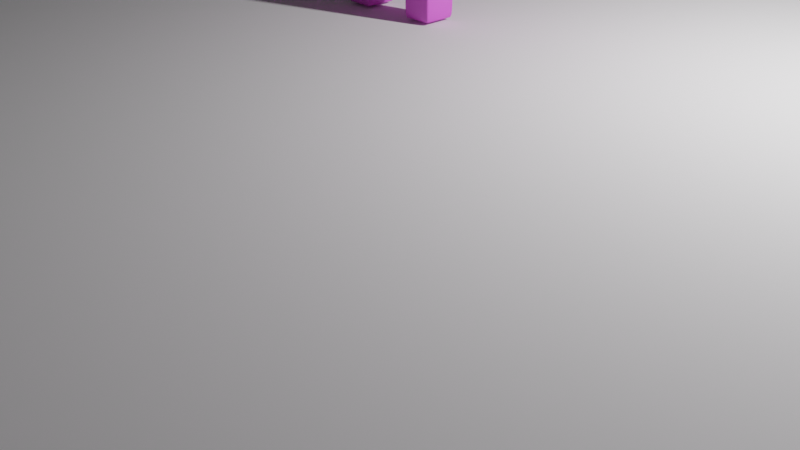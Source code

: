 # Source: boxman-first-stage-complete.blend  (saved by Blender 3.1.7; exported with 4.5.12 LTS)
import bpy
from mathutils import Matrix  # noqa: F401  (used for matrix-valued properties, if any)

bpy.ops.wm.read_factory_settings(use_empty=True)
scene = bpy.context.scene
scene.name = 'Scene'

# ---- collections
col_collection = bpy.data.collections.new('Collection'); scene.collection.children.link(col_collection)

# ---- materials (node trees are filled in below, after node groups)
mat_characterpink = bpy.data.materials.new('CharacterPink')
mat_characterpink.use_transparent_shadow = False

# ---- material node trees
mat_characterpink.use_nodes = True; mat_characterpink.node_tree.nodes.clear()
_N = mat_characterpink.node_tree.nodes; _L = mat_characterpink.node_tree.links
n0 = _N.new('ShaderNodeBsdfPrincipled'); n0.name = 'Principled BSDF'; n0.location = (10, 300)
n0.distribution = 'GGX'
n0.subsurface_method = 'RANDOM_WALK_SKIN'
n0.inputs[0].default_value = (0.8, 0.1192, 0.7677, 1.0)
n0.inputs[3].default_value = 1.45
n0.inputs[27].default_value = (0.0, 0.0, 0.0, 1.0)
n0.inputs[28].default_value = 1.0
n1 = _N.new('ShaderNodeOutputMaterial'); n1.name = 'Material Output'; n1.location = (300, 300)
_L.new(n0.outputs[0], n1.inputs[0])
n1.is_active_output = True

# ---- world
world_world = bpy.data.worlds.new('World'); scene.world = world_world
world_world.use_nodes = True; world_world.node_tree.nodes.clear()
_N = world_world.node_tree.nodes; _L = world_world.node_tree.links
n0 = _N.new('ShaderNodeOutputWorld'); n0.name = 'World Output'; n0.location = (300, 300)
n1 = _N.new('ShaderNodeBackground'); n1.name = 'Background'; n1.location = (10, 300)
n1.inputs[0].default_value = (0.05088, 0.05088, 0.05088, 1.0)
_L.new(n1.outputs[0], n0.inputs[0])
n0.is_active_output = True
world_world.color = (0.05088, 0.05088, 0.05088)
world_world.use_sun_shadow = False
world_world.sun_shadow_jitter_overblur = 0.0

# ---- cameras
cam_camera = bpy.data.cameras.new('Camera')
cam_camera.clip_end = 100.0
cam_camera.ortho_scale = 7.314

# ---- lights
light_light = bpy.data.lights.new('Light', 'POINT')
light_light.transmission_factor = 0.0
light_light.energy = 1000.0
light_light.shadow_soft_size = 0.1
light_light.shadow_maximum_resolution = 0.006
light_light.use_absolute_resolution = True

# ---- meshes
me_cube = bpy.data.meshes.new('Cube')
me_cube.from_pydata([(0.89, 1.0, 1.902), (0.89, 0.89, 2.012), (1.0, 0.89, 1.902), (0.89, 0.9853, 1.957), (0.9449, 0.9853, 1.902), (0.9426, 0.971, 1.955), (0.9449, 0.89, 1.997), (0.89, 0.9449, 1.997), (0.9426, 0.9426, 1.983), (0.9853, 0.9449, 1.902), (0.9853, 0.89, 1.957), (0.971, 0.9426, 1.955), (0.89, 0.89, 0.01202), (0.89, 1.0, 0.122), (1.0, 0.89, 0.122), (0.89, 0.9449, 0.02671), (0.9449, 0.89, 0.02671), (0.9426, 0.9426, 0.04098), (0.9449, 0.9853, 0.122), (0.89, 0.9853, 0.06708), (0.9426, 0.971, 0.0694), (0.9853, 0.89, 0.06708), (0.9853, 0.9449, 0.122), (0.971, 0.9426, 0.0694), (1.0, -0.89, 1.902), (0.89, -0.89, 2.012), (0.89, -1.0, 1.902), (0.9853, -0.89, 1.957), (0.9853, -0.9449, 1.902), (0.971, -0.9426, 1.955), (0.89, -0.9449, 1.997), (0.9449, -0.89, 1.997), (0.9426, -0.9426, 1.983), (0.9449, -0.9853, 1.902), (0.89, -0.9853, 1.957), (0.9426, -0.971, 1.955), (1.0, -0.89, 0.122), (0.89, -1.0, 0.122), (0.89, -0.89, 0.01202), (0.9853, -0.9449, 0.122), (0.9853, -0.89, 0.06708), (0.971, -0.9426, 0.0694), (0.89, -0.9853, 0.06708), (0.9449, -0.9853, 0.122), (0.9426, -0.971, 0.0694), (0.9449, -0.89, 0.02671), (0.89, -0.9449, 0.02671), (0.9426, -0.9426, 0.04098), (-0.89, 1.0, 1.902), (-1.0, 0.89, 1.902), (-0.89, 0.89, 2.012), (-0.9449, 0.9853, 1.902), (-0.89, 0.9853, 1.957), (-0.9426, 0.971, 1.955), (-0.9853, 0.89, 1.957), (-0.9853, 0.9449, 1.902), (-0.971, 0.9426, 1.955), (-0.89, 0.9449, 1.997), (-0.9449, 0.89, 1.997), (-0.9426, 0.9426, 1.983), (-1.0, 0.89, 0.122), (-0.89, 1.0, 0.122), (-0.89, 0.89, 0.01202), (-0.9853, 0.9449, 0.122), (-0.9853, 0.89, 0.06708), (-0.971, 0.9426, 0.0694), (-0.89, 0.9853, 0.06708), (-0.9449, 0.9853, 0.122), (-0.9426, 0.971, 0.0694), (-0.9449, 0.89, 0.02671), (-0.89, 0.9449, 0.02671), (-0.9426, 0.9426, 0.04098), (-1.0, -0.89, 1.902), (-0.89, -1.0, 1.902), (-0.89, -0.89, 2.012), (-0.9853, -0.9449, 1.902), (-0.9853, -0.89, 1.957), (-0.971, -0.9426, 1.955), (-0.89, -0.9853, 1.957), (-0.9449, -0.9853, 1.902), (-0.9426, -0.971, 1.955), (-0.9449, -0.89, 1.997), (-0.89, -0.9449, 1.997), (-0.9426, -0.9426, 1.983), (-0.89, -0.89, 0.01202), (-0.89, -1.0, 0.122), (-1.0, -0.89, 0.122), (-0.89, -0.9449, 0.02671), (-0.9449, -0.89, 0.02671), (-0.9426, -0.9426, 0.04098), (-0.9449, -0.9853, 0.122), (-0.89, -0.9853, 0.06708), (-0.9426, -0.971, 0.0694), (-0.9853, -0.89, 0.06708), (-0.9853, -0.9449, 0.122), (-0.971, -0.9426, 0.0694)], [], [(62, 12, 38, 84), (86, 72, 49, 60), (37, 26, 73, 85), (1, 50, 74, 25), (14, 2, 24, 36), (0, 3, 5, 4), (3, 7, 8, 5), (1, 6, 8, 7), (6, 10, 11, 8), (2, 9, 11, 10), (9, 4, 5, 11), (5, 8, 11), (12, 15, 17, 16), (15, 19, 20, 17), (13, 18, 20, 19), (18, 22, 23, 20), (14, 21, 23, 22), (21, 16, 17, 23), (17, 20, 23), (24, 27, 29, 28), (27, 31, 32, 29), (25, 30, 32, 31), (30, 34, 35, 32), (26, 33, 35, 34), (33, 28, 29, 35), (29, 32, 35), (36, 39, 41, 40), (39, 43, 44, 41), (37, 42, 44, 43), (42, 46, 47, 44), (38, 45, 47, 46), (45, 40, 41, 47), (41, 44, 47), (48, 51, 53, 52), (51, 55, 56, 53), (49, 54, 56, 55), (54, 58, 59, 56), (50, 57, 59, 58), (57, 52, 53, 59), (53, 56, 59), (60, 63, 65, 64), (63, 67, 68, 65), (61, 66, 68, 67), (66, 70, 71, 68), (62, 69, 71, 70), (69, 64, 65, 71), (65, 68, 71), (72, 75, 77, 76), (75, 79, 80, 77), (73, 78, 80, 79), (78, 82, 83, 80), (74, 81, 83, 82), (81, 76, 77, 83), (77, 80, 83), (84, 87, 89, 88), (87, 91, 92, 89), (85, 90, 92, 91), (90, 94, 95, 92), (86, 93, 95, 94), (93, 88, 89, 95), (89, 92, 95), (62, 84, 88, 69), (69, 88, 93, 64), (64, 93, 86, 60), (12, 62, 70, 15), (15, 70, 66, 19), (19, 66, 61, 13), (2, 14, 22, 9), (9, 22, 18, 4), (4, 18, 13, 0), (85, 73, 79, 90), (90, 79, 75, 94), (94, 75, 72, 86), (26, 37, 43, 33), (33, 43, 39, 28), (28, 39, 36, 24), (48, 61, 67, 51), (51, 67, 63, 55), (55, 63, 60, 49), (25, 74, 82, 30), (30, 82, 78, 34), (34, 78, 73, 26), (1, 25, 31, 6), (6, 31, 27, 10), (10, 27, 24, 2), (84, 38, 46, 87), (87, 46, 42, 91), (91, 42, 37, 85), (74, 50, 58, 81), (81, 58, 54, 76), (76, 54, 49, 72), (50, 1, 7, 57), (57, 7, 3, 52), (52, 3, 0, 48), (38, 12, 16, 45), (45, 16, 21, 40), (40, 21, 14, 36), (61, 48, 0, 13)])
me_cube.polygons.foreach_set('use_smooth', [True] * 98)
_uv = me_cube.uv_layers.new(name='UVMap')
_uv.uv.foreach_set('vector', [0.1387, 0.5137, 0.3613, 0.5137, 0.3613, 0.7363, 0.1387, 0.7363, 0.3887, 0.01375, 0.6113, 0.01375, 0.6113, 0.2363, 0.3887, 0.2363, 0.3887, 0.7637, 0.6113, 0.7637, 0.6113, 0.9863, 0.3887, 0.9863, 0.6387, 0.5137, 0.8613, 0.5137, 0.8613, 0.7363, 0.6387, 0.7363, 0.3887, 0.5137, 0.6113, 0.5137, 0.6113, 0.7363, 0.3887, 0.7363, 0.6113, 0.4863, 0.6181, 0.4863, 0.6178, 0.4928, 0.6113, 0.4931, 0.6181, 0.4863, 0.625, 0.4863, 0.625, 0.4928, 0.6178, 0.4928, 0.6387, 0.5137, 0.6319, 0.5137, 0.6322, 0.5072, 0.6387, 0.5069, 0.6319, 0.5137, 0.625, 0.5137, 0.625, 0.5072, 0.6322, 0.5072, 0.6113, 0.5137, 0.6113, 0.5069, 0.6178, 0.5072, 0.6181, 0.5137, 0.6113, 0.5069, 0.6113, 0.5, 0.6178, 0.5, 0.6178, 0.5072, 0.6178, 0.4928, 0.625, 0.4928, 0.6178, 0.5, 0.3613, 0.5137, 0.3613, 0.5069, 0.3678, 0.5072, 0.3681, 0.5137, 0.3613, 0.5069, 0.3613, 0.5, 0.3678, 0.5, 0.3678, 0.5072, 0.3887, 0.4863, 0.3887, 0.4931, 0.3822, 0.4928, 0.3819, 0.4863, 0.3887, 0.4931, 0.3887, 0.5, 0.3822, 0.5, 0.3822, 0.4928, 0.3887, 0.5137, 0.3819, 0.5137, 0.3822, 0.5072, 0.3887, 0.5069, 0.3819, 0.5137, 0.375, 0.5137, 0.375, 0.5072, 0.3822, 0.5072, 0.3678, 0.5072, 0.3678, 0.5, 0.375, 0.5072, 0.6113, 0.7363, 0.6181, 0.7363, 0.6178, 0.7428, 0.6113, 0.7431, 0.6181, 0.7363, 0.625, 0.7363, 0.625, 0.7428, 0.6178, 0.7428, 0.6387, 0.7363, 0.6387, 0.7431, 0.6322, 0.7428, 0.6319, 0.7363, 0.6232, 0.7637, 0.625, 0.7637, 0.625, 0.7572, 0.6214, 0.7572, 0.6113, 0.7637, 0.6113, 0.7569, 0.6178, 0.7572, 0.6181, 0.7637, 0.6113, 0.7569, 0.6113, 0.75, 0.6178, 0.75, 0.6178, 0.7572, 0.6178, 0.7428, 0.625, 0.7428, 0.6178, 0.75, 0.3887, 0.7363, 0.3887, 0.7431, 0.3822, 0.7428, 0.3819, 0.7363, 0.3887, 0.7431, 0.3887, 0.75, 0.3822, 0.75, 0.3822, 0.7428, 0.3887, 0.7637, 0.3819, 0.7637, 0.3822, 0.7572, 0.3887, 0.7569, 0.3613, 0.7482, 0.3613, 0.75, 0.3678, 0.75, 0.3678, 0.7464, 0.3613, 0.7363, 0.3681, 0.7363, 0.3678, 0.7428, 0.3613, 0.7431, 0.3681, 0.7363, 0.375, 0.7363, 0.375, 0.7428, 0.3678, 0.7428, 0.3822, 0.7536, 0.3822, 0.75, 0.375, 0.7572, 0.6113, 0.2637, 0.6113, 0.2569, 0.6178, 0.2572, 0.6181, 0.2637, 0.6113, 0.2569, 0.6113, 0.25, 0.6178, 0.25, 0.6178, 0.2572, 0.6113, 0.2363, 0.6181, 0.2363, 0.6178, 0.2428, 0.6113, 0.2431, 0.6181, 0.2363, 0.625, 0.2363, 0.625, 0.2428, 0.6178, 0.2428, 0.8613, 0.5137, 0.8613, 0.5069, 0.8678, 0.5072, 0.8681, 0.5137, 0.6232, 0.2637, 0.625, 0.2637, 0.625, 0.2572, 0.6214, 0.2572, 0.6178, 0.2464, 0.6178, 0.25, 0.625, 0.2428, 0.3887, 0.2363, 0.3887, 0.2431, 0.3822, 0.2428, 0.3819, 0.2363, 0.3887, 0.2431, 0.3887, 0.25, 0.3822, 0.25, 0.3822, 0.2428, 0.3887, 0.2637, 0.3819, 0.2637, 0.3822, 0.2572, 0.3887, 0.2569, 0.1387, 0.5018, 0.1387, 0.5, 0.1322, 0.5, 0.1322, 0.5036, 0.1387, 0.5137, 0.1319, 0.5137, 0.1322, 0.5072, 0.1387, 0.5069, 0.1319, 0.5137, 0.125, 0.5137, 0.125, 0.5072, 0.1322, 0.5072, 0.3822, 0.2428, 0.3822, 0.25, 0.375, 0.2428, 0.6113, 0.01375, 0.6113, 0.006883, 0.6178, 0.007173, 0.6181, 0.01375, 0.6113, 0.006883, 0.6113, 0.0, 0.6178, 0.0, 0.6178, 0.007173, 0.6113, 0.9863, 0.6181, 0.9863, 0.6178, 0.9928, 0.6113, 0.9931, 0.6181, 0.9863, 0.625, 0.9863, 0.625, 0.9928, 0.6178, 0.9928, 0.8613, 0.7363, 0.8681, 0.7363, 0.8678, 0.7428, 0.8613, 0.7431, 0.6232, 0.01375, 0.625, 0.01375, 0.625, 0.007173, 0.6214, 0.007173, 0.6178, 0.007173, 0.6178, 0.0, 0.625, 0.007173, 0.1387, 0.7363, 0.1387, 0.7431, 0.1322, 0.7428, 0.1319, 0.7363, 0.1387, 0.7431, 0.1387, 0.75, 0.1322, 0.75, 0.1322, 0.7428, 0.3887, 0.9863, 0.3887, 0.9931, 0.3822, 0.9928, 0.3819, 0.9863, 0.3887, 0.001837, 0.3887, 0.0, 0.3822, 0.0, 0.3822, 0.003621, 0.3887, 0.01375, 0.3819, 0.01375, 0.3822, 0.007173, 0.3887, 0.006883, 0.1268, 0.7363, 0.125, 0.7363, 0.125, 0.7428, 0.1286, 0.7428, 0.1322, 0.7428, 0.1322, 0.75, 0.125, 0.7428, 0.1387, 0.5137, 0.1387, 0.7363, 0.1319, 0.7363, 0.1319, 0.5137, 0.1319, 0.5137, 0.1319, 0.7363, 0.125, 0.7363, 0.125, 0.5137, 0.3819, 0.2363, 0.3819, 0.01375, 0.3887, 0.01375, 0.3887, 0.2363, 0.3613, 0.5137, 0.1387, 0.5137, 0.1387, 0.5069, 0.3613, 0.5069, 0.3613, 0.5069, 0.1387, 0.5069, 0.1387, 0.5, 0.3613, 0.5, 0.3819, 0.4863, 0.3819, 0.2637, 0.3887, 0.2637, 0.3887, 0.4863, 0.6113, 0.5137, 0.3887, 0.5137, 0.3887, 0.5069, 0.6113, 0.5069, 0.6113, 0.5069, 0.3887, 0.5069, 0.3887, 0.4931, 0.6113, 0.4931, 0.6113, 0.4931, 0.3887, 0.4931, 0.3887, 0.4863, 0.6113, 0.4863, 0.3887, 0.9863, 0.6113, 0.9863, 0.6113, 0.9931, 0.3887, 0.9931, 0.3887, 0.0, 0.6113, 0.0, 0.6113, 0.006883, 0.3887, 0.006883, 0.3887, 0.006883, 0.6113, 0.006883, 0.6113, 0.01375, 0.3887, 0.01375, 0.6113, 0.7637, 0.3887, 0.7637, 0.3887, 0.7569, 0.6113, 0.7569, 0.6113, 0.7569, 0.3887, 0.7569, 0.3887, 0.7431, 0.6113, 0.7431, 0.6113, 0.7431, 0.3887, 0.7431, 0.3887, 0.7363, 0.6113, 0.7363, 0.6113, 0.2637, 0.3887, 0.2637, 0.3887, 0.2569, 0.6113, 0.2569, 0.6113, 0.2569, 0.3887, 0.2569, 0.3887, 0.2431, 0.6113, 0.2431, 0.6113, 0.2431, 0.3887, 0.2431, 0.3887, 0.2363, 0.6113, 0.2363, 0.6387, 0.7363, 0.8613, 0.7363, 0.8613, 0.7431, 0.6387, 0.7431, 0.625, 0.7637, 0.625, 0.9863, 0.6181, 0.9863, 0.6181, 0.7637, 0.6181, 0.7637, 0.6181, 0.9863, 0.6113, 0.9863, 0.6113, 0.7637, 0.6387, 0.5137, 0.6387, 0.7363, 0.6319, 0.7363, 0.6319, 0.5137, 0.6319, 0.5137, 0.6319, 0.7363, 0.6181, 0.7363, 0.6181, 0.5137, 0.6181, 0.5137, 0.6181, 0.7363, 0.6113, 0.7363, 0.6113, 0.5137, 0.1387, 0.7363, 0.3613, 0.7363, 0.3613, 0.7431, 0.1387, 0.7431, 0.1387, 0.7431, 0.3613, 0.7431, 0.3613, 0.75, 0.1387, 0.75, 0.3819, 0.9863, 0.3819, 0.7637, 0.3887, 0.7637, 0.3887, 0.9863, 0.8613, 0.7363, 0.8613, 0.5137, 0.8681, 0.5137, 0.8681, 0.7363, 0.625, 0.01375, 0.625, 0.2363, 0.6181, 0.2363, 0.6181, 0.01375, 0.6181, 0.01375, 0.6181, 0.2363, 0.6113, 0.2363, 0.6113, 0.01375, 0.8613, 0.5137, 0.6387, 0.5137, 0.6387, 0.5069, 0.8613, 0.5069, 0.625, 0.2637, 0.625, 0.4863, 0.6181, 0.4863, 0.6181, 0.2637, 0.6181, 0.2637, 0.6181, 0.4863, 0.6113, 0.4863, 0.6113, 0.2637, 0.3613, 0.7363, 0.3613, 0.5137, 0.3681, 0.5137, 0.3681, 0.7363, 0.3681, 0.7363, 0.3681, 0.5137, 0.3819, 0.5137, 0.3819, 0.7363, 0.3819, 0.7363, 0.3819, 0.5137, 0.3887, 0.5137, 0.3887, 0.7363, 0.3887, 0.2637, 0.6113, 0.2637, 0.6113, 0.4863, 0.3887, 0.4863])
me_cube.materials.append(mat_characterpink)
me_cube.use_remesh_preserve_volume = False
me_cube.use_remesh_preserve_attributes = False
me_cube.use_mirror_vertex_groups = False
me_cube.update()
me_cube_001 = bpy.data.meshes.new('Cube.001')
me_cube_001.from_pydata([(-0.89, -0.89, -1.0), (-0.89, -1.0, -0.89), (-1.0, -0.89, -0.89), (-0.89, -0.9449, -0.9853), (-0.9449, -0.89, -0.9853), (-0.9426, -0.9426, -0.971), (-0.9449, -0.9853, -0.89), (-0.89, -0.9853, -0.9449), (-0.9426, -0.971, -0.9426), (-0.9853, -0.89, -0.9449), (-0.9853, -0.9449, -0.89), (-0.971, -0.9426, -0.9426), (-0.89, -1.0, 0.89), (-0.89, -0.89, 1.0), (-1.0, -0.89, 0.89), (-0.89, -0.9853, 0.9449), (-0.9449, -0.9853, 0.89), (-0.9426, -0.971, 0.9426), (-0.9449, -0.89, 0.9853), (-0.89, -0.9449, 0.9853), (-0.9426, -0.9426, 0.971), (-0.9853, -0.9449, 0.89), (-0.9853, -0.89, 0.9449), (-0.971, -0.9426, 0.9426), (-0.89, 0.89, -1.0), (-1.0, 0.89, -0.89), (-0.89, 1.0, -0.89), (-0.9449, 0.89, -0.9853), (-0.89, 0.9449, -0.9853), (-0.9426, 0.9426, -0.971), (-0.9853, 0.9449, -0.89), (-0.9853, 0.89, -0.9449), (-0.971, 0.9426, -0.9426), (-0.89, 0.9853, -0.9449), (-0.9449, 0.9853, -0.89), (-0.9426, 0.971, -0.9426), (-0.89, 0.89, 1.0), (-0.89, 1.0, 0.89), (-1.0, 0.89, 0.89), (-0.89, 0.9449, 0.9853), (-0.9449, 0.89, 0.9853), (-0.9426, 0.9426, 0.971), (-0.9449, 0.9853, 0.89), (-0.89, 0.9853, 0.9449), (-0.9426, 0.971, 0.9426), (-0.9853, 0.89, 0.9449), (-0.9853, 0.9449, 0.89), (-0.971, 0.9426, 0.9426), (0.89, -0.89, -1.0), (1.0, -0.89, -0.89), (0.89, -1.0, -0.89), (0.9449, -0.89, -0.9853), (0.89, -0.9449, -0.9853), (0.9426, -0.9426, -0.971), (0.9853, -0.9449, -0.89), (0.9853, -0.89, -0.9449), (0.971, -0.9426, -0.9426), (0.89, -0.9853, -0.9449), (0.9449, -0.9853, -0.89), (0.9426, -0.971, -0.9426), (0.89, -0.89, 1.0), (0.89, -1.0, 0.89), (1.0, -0.89, 0.89), (0.89, -0.9449, 0.9853), (0.9449, -0.89, 0.9853), (0.9426, -0.9426, 0.971), (0.9449, -0.9853, 0.89), (0.89, -0.9853, 0.9449), (0.9426, -0.971, 0.9426), (0.9853, -0.89, 0.9449), (0.9853, -0.9449, 0.89), (0.971, -0.9426, 0.9426), (0.89, 0.89, -1.0), (0.89, 1.0, -0.89), (1.0, 0.89, -0.89), (0.89, 0.9449, -0.9853), (0.9449, 0.89, -0.9853), (0.9426, 0.9426, -0.971), (0.9449, 0.9853, -0.89), (0.89, 0.9853, -0.9449), (0.9426, 0.971, -0.9426), (0.9853, 0.89, -0.9449), (0.9853, 0.9449, -0.89), (0.971, 0.9426, -0.9426), (0.89, 0.89, 1.0), (1.0, 0.89, 0.89), (0.89, 1.0, 0.89), (0.9449, 0.89, 0.9853), (0.89, 0.9449, 0.9853), (0.9426, 0.9426, 0.971), (0.9853, 0.9449, 0.89), (0.9853, 0.89, 0.9449), (0.971, 0.9426, 0.9426), (0.89, 0.9853, 0.9449), (0.9449, 0.9853, 0.89), (0.9426, 0.971, 0.9426)], [], [(50, 61, 12, 1), (74, 85, 62, 49), (84, 36, 13, 60), (2, 14, 38, 25), (26, 37, 86, 73), (0, 3, 5, 4), (3, 7, 8, 5), (1, 6, 8, 7), (6, 10, 11, 8), (2, 9, 11, 10), (9, 4, 5, 11), (5, 8, 11), (12, 15, 17, 16), (15, 19, 20, 17), (13, 18, 20, 19), (18, 22, 23, 20), (14, 21, 23, 22), (21, 16, 17, 23), (17, 20, 23), (24, 27, 29, 28), (27, 31, 32, 29), (25, 30, 32, 31), (30, 34, 35, 32), (26, 33, 35, 34), (33, 28, 29, 35), (29, 32, 35), (36, 39, 41, 40), (39, 43, 44, 41), (37, 42, 44, 43), (42, 46, 47, 44), (38, 45, 47, 46), (45, 40, 41, 47), (41, 44, 47), (48, 51, 53, 52), (51, 55, 56, 53), (49, 54, 56, 55), (54, 58, 59, 56), (50, 57, 59, 58), (57, 52, 53, 59), (53, 56, 59), (60, 63, 65, 64), (63, 67, 68, 65), (61, 66, 68, 67), (66, 70, 71, 68), (62, 69, 71, 70), (69, 64, 65, 71), (65, 68, 71), (72, 75, 77, 76), (75, 79, 80, 77), (73, 78, 80, 79), (78, 82, 83, 80), (74, 81, 83, 82), (81, 76, 77, 83), (77, 80, 83), (84, 87, 89, 88), (87, 91, 92, 89), (85, 90, 92, 91), (90, 94, 95, 92), (86, 93, 95, 94), (93, 88, 89, 95), (89, 92, 95), (24, 0, 4, 27), (27, 4, 9, 31), (31, 9, 2, 25), (1, 12, 16, 6), (6, 16, 21, 10), (10, 21, 14, 2), (13, 36, 40, 18), (18, 40, 45, 22), (22, 45, 38, 14), (37, 26, 34, 42), (42, 34, 30, 46), (46, 30, 25, 38), (72, 24, 28, 75), (75, 28, 33, 79), (79, 33, 26, 73), (36, 84, 88, 39), (39, 88, 93, 43), (43, 93, 86, 37), (85, 74, 82, 90), (90, 82, 78, 94), (94, 78, 73, 86), (48, 72, 76, 51), (51, 76, 81, 55), (55, 81, 74, 49), (84, 60, 64, 87), (87, 64, 69, 91), (91, 69, 62, 85), (61, 50, 58, 66), (66, 58, 54, 70), (70, 54, 49, 62), (0, 48, 52, 3), (3, 52, 57, 7), (7, 57, 50, 1), (60, 13, 19, 63), (63, 19, 15, 67), (67, 15, 12, 61), (24, 72, 48, 0)])
me_cube_001.polygons.foreach_set('use_smooth', [True] * 98)
_uv = me_cube_001.uv_layers.new(name='UVMap')
_uv.uv.foreach_set('vector', [0.3887, 0.7637, 0.6113, 0.7637, 0.6113, 0.9863, 0.3887, 0.9863, 0.3887, 0.5137, 0.6113, 0.5137, 0.6113, 0.7363, 0.3887, 0.7363, 0.6387, 0.5137, 0.8613, 0.5137, 0.8613, 0.7363, 0.6387, 0.7363, 0.3887, 0.01375, 0.6113, 0.01375, 0.6113, 0.2363, 0.3887, 0.2363, 0.3887, 0.2637, 0.6113, 0.2637, 0.6113, 0.4863, 0.3887, 0.4863, 0.1387, 0.7363, 0.1387, 0.7431, 0.1322, 0.7428, 0.1319, 0.7363, 0.1387, 0.7431, 0.1387, 0.75, 0.1322, 0.75, 0.1322, 0.7428, 0.3887, 0.9863, 0.3887, 0.9931, 0.3822, 0.9928, 0.3819, 0.9863, 0.3887, 0.001837, 0.3887, 0.0, 0.3822, 0.0, 0.3822, 0.003621, 0.3887, 0.01375, 0.3819, 0.01375, 0.3822, 0.007173, 0.3887, 0.006883, 0.1268, 0.7363, 0.125, 0.7363, 0.125, 0.7428, 0.1286, 0.7428, 0.1322, 0.7428, 0.1322, 0.75, 0.125, 0.7428, 0.6113, 0.9863, 0.6181, 0.9863, 0.6178, 0.9928, 0.6113, 0.9931, 0.6181, 0.9863, 0.625, 0.9863, 0.625, 0.9928, 0.6178, 0.9928, 0.8613, 0.7363, 0.8681, 0.7363, 0.8678, 0.7428, 0.8613, 0.7431, 0.6232, 0.01375, 0.625, 0.01375, 0.625, 0.007173, 0.6214, 0.007173, 0.6113, 0.01375, 0.6113, 0.006883, 0.6178, 0.007173, 0.6181, 0.01375, 0.6113, 0.006883, 0.6113, 0.0, 0.6178, 0.0, 0.6178, 0.007173, 0.6178, 0.9928, 0.625, 0.9928, 0.6178, 1.0, 0.1387, 0.5137, 0.1319, 0.5137, 0.1322, 0.5072, 0.1387, 0.5069, 0.1319, 0.5137, 0.125, 0.5137, 0.125, 0.5072, 0.1322, 0.5072, 0.3887, 0.2363, 0.3887, 0.2431, 0.3822, 0.2428, 0.3819, 0.2363, 0.3887, 0.2431, 0.3887, 0.25, 0.3822, 0.25, 0.3822, 0.2428, 0.3887, 0.2637, 0.3819, 0.2637, 0.3822, 0.2572, 0.3887, 0.2569, 0.1387, 0.5018, 0.1387, 0.5, 0.1322, 0.5, 0.1322, 0.5036, 0.1322, 0.5072, 0.125, 0.5072, 0.1322, 0.5, 0.8613, 0.5137, 0.8613, 0.5069, 0.8678, 0.5072, 0.8681, 0.5137, 0.6232, 0.2637, 0.625, 0.2637, 0.625, 0.2572, 0.6214, 0.2572, 0.6113, 0.2637, 0.6113, 0.2569, 0.6178, 0.2572, 0.6181, 0.2637, 0.6113, 0.2569, 0.6113, 0.25, 0.6178, 0.25, 0.6178, 0.2572, 0.6113, 0.2363, 0.6181, 0.2363, 0.6178, 0.2428, 0.6113, 0.2431, 0.6181, 0.2363, 0.625, 0.2363, 0.625, 0.2428, 0.6178, 0.2428, 0.6214, 0.2572, 0.625, 0.2572, 0.6178, 0.25, 0.3613, 0.7363, 0.3681, 0.7363, 0.3678, 0.7428, 0.3613, 0.7431, 0.3681, 0.7363, 0.375, 0.7363, 0.375, 0.7428, 0.3678, 0.7428, 0.3887, 0.7363, 0.3887, 0.7431, 0.3822, 0.7428, 0.3819, 0.7363, 0.3887, 0.7431, 0.3887, 0.75, 0.3822, 0.75, 0.3822, 0.7428, 0.3887, 0.7637, 0.3819, 0.7637, 0.3822, 0.7572, 0.3887, 0.7569, 0.3613, 0.7482, 0.3613, 0.75, 0.3678, 0.75, 0.3678, 0.7464, 0.3678, 0.7428, 0.375, 0.7428, 0.3678, 0.75, 0.6387, 0.7363, 0.6387, 0.7431, 0.6322, 0.7428, 0.6319, 0.7363, 0.6232, 0.7637, 0.625, 0.7637, 0.625, 0.7572, 0.6214, 0.7572, 0.6113, 0.7637, 0.6113, 0.7569, 0.6178, 0.7572, 0.6181, 0.7637, 0.6113, 0.7569, 0.6113, 0.75, 0.6178, 0.75, 0.6178, 0.7572, 0.6113, 0.7363, 0.6181, 0.7363, 0.6178, 0.7428, 0.6113, 0.7431, 0.6181, 0.7363, 0.625, 0.7363, 0.625, 0.7428, 0.6178, 0.7428, 0.6214, 0.7572, 0.625, 0.7572, 0.6178, 0.75, 0.3613, 0.5137, 0.3613, 0.5069, 0.3678, 0.5072, 0.3681, 0.5137, 0.3613, 0.5069, 0.3613, 0.5, 0.3678, 0.5, 0.3678, 0.5072, 0.3887, 0.4863, 0.3887, 0.4931, 0.3822, 0.4928, 0.3819, 0.4863, 0.3887, 0.4931, 0.3887, 0.5, 0.3822, 0.5, 0.3822, 0.4928, 0.3887, 0.5137, 0.3819, 0.5137, 0.3822, 0.5072, 0.3887, 0.5069, 0.3819, 0.5137, 0.375, 0.5137, 0.375, 0.5072, 0.3822, 0.5072, 0.3678, 0.5072, 0.3678, 0.5, 0.375, 0.5072, 0.6387, 0.5137, 0.6319, 0.5137, 0.6322, 0.5072, 0.6387, 0.5069, 0.6319, 0.5137, 0.625, 0.5137, 0.625, 0.5072, 0.6322, 0.5072, 0.6113, 0.5137, 0.6113, 0.5069, 0.6178, 0.5072, 0.6181, 0.5137, 0.6113, 0.5069, 0.6113, 0.5, 0.6178, 0.5, 0.6178, 0.5072, 0.6113, 0.4863, 0.6181, 0.4863, 0.6178, 0.4928, 0.6113, 0.4931, 0.6181, 0.4863, 0.625, 0.4863, 0.625, 0.4928, 0.6178, 0.4928, 0.6214, 0.5072, 0.625, 0.5072, 0.6178, 0.5, 0.1387, 0.5137, 0.1387, 0.7363, 0.1319, 0.7363, 0.1319, 0.5137, 0.1319, 0.5137, 0.1319, 0.7363, 0.125, 0.7363, 0.125, 0.5137, 0.3819, 0.2363, 0.3819, 0.01375, 0.3887, 0.01375, 0.3887, 0.2363, 0.3887, 0.9863, 0.6113, 0.9863, 0.6113, 0.9931, 0.3887, 0.9931, 0.3887, 0.0, 0.6113, 0.0, 0.6113, 0.006883, 0.3887, 0.006883, 0.3887, 0.006883, 0.6113, 0.006883, 0.6113, 0.01375, 0.3887, 0.01375, 0.8613, 0.7363, 0.8613, 0.5137, 0.8681, 0.5137, 0.8681, 0.7363, 0.625, 0.01375, 0.625, 0.2363, 0.6181, 0.2363, 0.6181, 0.01375, 0.6181, 0.01375, 0.6181, 0.2363, 0.6113, 0.2363, 0.6113, 0.01375, 0.6113, 0.2637, 0.3887, 0.2637, 0.3887, 0.2569, 0.6113, 0.2569, 0.6113, 0.2569, 0.3887, 0.2569, 0.3887, 0.2431, 0.6113, 0.2431, 0.6113, 0.2431, 0.3887, 0.2431, 0.3887, 0.2363, 0.6113, 0.2363, 0.3613, 0.5137, 0.1387, 0.5137, 0.1387, 0.5069, 0.3613, 0.5069, 0.3613, 0.5069, 0.1387, 0.5069, 0.1387, 0.5, 0.3613, 0.5, 0.3819, 0.4863, 0.3819, 0.2637, 0.3887, 0.2637, 0.3887, 0.4863, 0.8613, 0.5137, 0.6387, 0.5137, 0.6387, 0.5069, 0.8613, 0.5069, 0.625, 0.2637, 0.625, 0.4863, 0.6181, 0.4863, 0.6181, 0.2637, 0.6181, 0.2637, 0.6181, 0.4863, 0.6113, 0.4863, 0.6113, 0.2637, 0.6113, 0.5137, 0.3887, 0.5137, 0.3887, 0.5069, 0.6113, 0.5069, 0.6113, 0.5069, 0.3887, 0.5069, 0.3887, 0.4931, 0.6113, 0.4931, 0.6113, 0.4931, 0.3887, 0.4931, 0.3887, 0.4863, 0.6113, 0.4863, 0.3613, 0.7363, 0.3613, 0.5137, 0.3681, 0.5137, 0.3681, 0.7363, 0.3681, 0.7363, 0.3681, 0.5137, 0.3819, 0.5137, 0.3819, 0.7363, 0.3819, 0.7363, 0.3819, 0.5137, 0.3887, 0.5137, 0.3887, 0.7363, 0.6387, 0.5137, 0.6387, 0.7363, 0.6319, 0.7363, 0.6319, 0.5137, 0.6319, 0.5137, 0.6319, 0.7363, 0.6181, 0.7363, 0.6181, 0.5137, 0.6181, 0.5137, 0.6181, 0.7363, 0.6113, 0.7363, 0.6113, 0.5137, 0.6113, 0.7637, 0.3887, 0.7637, 0.3887, 0.7569, 0.6113, 0.7569, 0.6113, 0.7569, 0.3887, 0.7569, 0.3887, 0.7431, 0.6113, 0.7431, 0.6113, 0.7431, 0.3887, 0.7431, 0.3887, 0.7363, 0.6113, 0.7363, 0.1387, 0.7363, 0.3613, 0.7363, 0.3613, 0.7431, 0.1387, 0.7431, 0.1387, 0.7431, 0.3613, 0.7431, 0.3613, 0.75, 0.1387, 0.75, 0.3819, 0.9863, 0.3819, 0.7637, 0.3887, 0.7637, 0.3887, 0.9863, 0.6387, 0.7363, 0.8613, 0.7363, 0.8613, 0.7431, 0.6387, 0.7431, 0.625, 0.7637, 0.625, 0.9863, 0.6181, 0.9863, 0.6181, 0.7637, 0.6181, 0.7637, 0.6181, 0.9863, 0.6113, 0.9863, 0.6113, 0.7637, 0.1387, 0.5137, 0.3613, 0.5137, 0.3613, 0.7363, 0.1387, 0.7363])
me_cube_001.materials.append(mat_characterpink)
me_cube_001.use_remesh_fix_poles = True
me_cube_001.use_remesh_preserve_attributes = False
me_cube_001.update()
me_cube_002 = bpy.data.meshes.new('Cube.002')
me_cube_002.from_pydata([(-0.89, -0.89, -1.886), (-0.89, -1.0, -1.776), (-1.0, -0.89, -1.776), (-0.89, -0.9449, -1.872), (-0.9449, -0.89, -1.872), (-0.9426, -0.9426, -1.857), (-0.9449, -0.9853, -1.776), (-0.89, -0.9853, -1.831), (-0.9426, -0.971, -1.829), (-0.9853, -0.89, -1.831), (-0.9853, -0.9449, -1.776), (-0.971, -0.9426, -1.829), (-0.89, -1.0, 0.003729), (-0.89, -0.89, 0.1137), (-1.0, -0.89, 0.003729), (-0.89, -0.9853, 0.05865), (-0.9449, -0.9853, 0.003729), (-0.9426, -0.971, 0.05632), (-0.9449, -0.89, 0.09902), (-0.89, -0.9449, 0.09902), (-0.9426, -0.9426, 0.08474), (-0.9853, -0.9449, 0.003729), (-0.9853, -0.89, 0.05865), (-0.971, -0.9426, 0.05632), (-0.89, 0.89, -1.886), (-1.0, 0.89, -1.776), (-0.89, 1.0, -1.776), (-0.9449, 0.89, -1.872), (-0.89, 0.9449, -1.872), (-0.9426, 0.9426, -1.857), (-0.9853, 0.9449, -1.776), (-0.9853, 0.89, -1.831), (-0.971, 0.9426, -1.829), (-0.89, 0.9853, -1.831), (-0.9449, 0.9853, -1.776), (-0.9426, 0.971, -1.829), (-0.89, 0.89, 0.1137), (-0.89, 1.0, 0.003729), (-1.0, 0.89, 0.003729), (-0.89, 0.9449, 0.09902), (-0.9449, 0.89, 0.09902), (-0.9426, 0.9426, 0.08474), (-0.9449, 0.9853, 0.003729), (-0.89, 0.9853, 0.05865), (-0.9426, 0.971, 0.05632), (-0.9853, 0.89, 0.05865), (-0.9853, 0.9449, 0.003729), (-0.971, 0.9426, 0.05632), (0.89, -0.89, -1.886), (1.0, -0.89, -1.776), (0.89, -1.0, -1.776), (0.9449, -0.89, -1.872), (0.89, -0.9449, -1.872), (0.9426, -0.9426, -1.857), (0.9853, -0.9449, -1.776), (0.9853, -0.89, -1.831), (0.971, -0.9426, -1.829), (0.89, -0.9853, -1.831), (0.9449, -0.9853, -1.776), (0.9426, -0.971, -1.829), (0.89, -0.89, 0.1137), (0.89, -1.0, 0.003729), (1.0, -0.89, 0.003729), (0.89, -0.9449, 0.09902), (0.9449, -0.89, 0.09902), (0.9426, -0.9426, 0.08474), (0.9449, -0.9853, 0.003729), (0.89, -0.9853, 0.05865), (0.9426, -0.971, 0.05632), (0.9853, -0.89, 0.05865), (0.9853, -0.9449, 0.003729), (0.971, -0.9426, 0.05632), (0.89, 0.89, -1.886), (0.89, 1.0, -1.776), (1.0, 0.89, -1.776), (0.89, 0.9449, -1.872), (0.9449, 0.89, -1.872), (0.9426, 0.9426, -1.857), (0.9449, 0.9853, -1.776), (0.89, 0.9853, -1.831), (0.9426, 0.971, -1.829), (0.9853, 0.89, -1.831), (0.9853, 0.9449, -1.776), (0.971, 0.9426, -1.829), (0.89, 0.89, 0.1137), (1.0, 0.89, 0.003729), (0.89, 1.0, 0.003729), (0.9449, 0.89, 0.09902), (0.89, 0.9449, 0.09902), (0.9426, 0.9426, 0.08474), (0.9853, 0.9449, 0.003729), (0.9853, 0.89, 0.05865), (0.971, 0.9426, 0.05632), (0.89, 0.9853, 0.05865), (0.9449, 0.9853, 0.003729), (0.9426, 0.971, 0.05632)], [], [(50, 61, 12, 1), (74, 85, 62, 49), (84, 36, 13, 60), (2, 14, 38, 25), (26, 37, 86, 73), (0, 3, 5, 4), (3, 7, 8, 5), (1, 6, 8, 7), (6, 10, 11, 8), (2, 9, 11, 10), (9, 4, 5, 11), (5, 8, 11), (12, 15, 17, 16), (15, 19, 20, 17), (13, 18, 20, 19), (18, 22, 23, 20), (14, 21, 23, 22), (21, 16, 17, 23), (17, 20, 23), (24, 27, 29, 28), (27, 31, 32, 29), (25, 30, 32, 31), (30, 34, 35, 32), (26, 33, 35, 34), (33, 28, 29, 35), (29, 32, 35), (36, 39, 41, 40), (39, 43, 44, 41), (37, 42, 44, 43), (42, 46, 47, 44), (38, 45, 47, 46), (45, 40, 41, 47), (41, 44, 47), (48, 51, 53, 52), (51, 55, 56, 53), (49, 54, 56, 55), (54, 58, 59, 56), (50, 57, 59, 58), (57, 52, 53, 59), (53, 56, 59), (60, 63, 65, 64), (63, 67, 68, 65), (61, 66, 68, 67), (66, 70, 71, 68), (62, 69, 71, 70), (69, 64, 65, 71), (65, 68, 71), (72, 75, 77, 76), (75, 79, 80, 77), (73, 78, 80, 79), (78, 82, 83, 80), (74, 81, 83, 82), (81, 76, 77, 83), (77, 80, 83), (84, 87, 89, 88), (87, 91, 92, 89), (85, 90, 92, 91), (90, 94, 95, 92), (86, 93, 95, 94), (93, 88, 89, 95), (89, 92, 95), (24, 0, 4, 27), (27, 4, 9, 31), (31, 9, 2, 25), (1, 12, 16, 6), (6, 16, 21, 10), (10, 21, 14, 2), (13, 36, 40, 18), (18, 40, 45, 22), (22, 45, 38, 14), (37, 26, 34, 42), (42, 34, 30, 46), (46, 30, 25, 38), (72, 24, 28, 75), (75, 28, 33, 79), (79, 33, 26, 73), (36, 84, 88, 39), (39, 88, 93, 43), (43, 93, 86, 37), (85, 74, 82, 90), (90, 82, 78, 94), (94, 78, 73, 86), (48, 72, 76, 51), (51, 76, 81, 55), (55, 81, 74, 49), (84, 60, 64, 87), (87, 64, 69, 91), (91, 69, 62, 85), (61, 50, 58, 66), (66, 58, 54, 70), (70, 54, 49, 62), (0, 48, 52, 3), (3, 52, 57, 7), (7, 57, 50, 1), (60, 13, 19, 63), (63, 19, 15, 67), (67, 15, 12, 61), (24, 72, 48, 0)])
me_cube_002.polygons.foreach_set('use_smooth', [True] * 98)
_uv = me_cube_002.uv_layers.new(name='UVMap')
_uv.uv.foreach_set('vector', [0.3887, 0.7637, 0.6113, 0.7637, 0.6113, 0.9863, 0.3887, 0.9863, 0.3887, 0.5137, 0.6113, 0.5137, 0.6113, 0.7363, 0.3887, 0.7363, 0.6387, 0.5137, 0.8613, 0.5137, 0.8613, 0.7363, 0.6387, 0.7363, 0.3887, 0.01375, 0.6113, 0.01375, 0.6113, 0.2363, 0.3887, 0.2363, 0.3887, 0.2637, 0.6113, 0.2637, 0.6113, 0.4863, 0.3887, 0.4863, 0.1387, 0.7363, 0.1387, 0.7431, 0.1322, 0.7428, 0.1319, 0.7363, 0.1387, 0.7431, 0.1387, 0.75, 0.1322, 0.75, 0.1322, 0.7428, 0.3887, 0.9863, 0.3887, 0.9931, 0.3822, 0.9928, 0.3819, 0.9863, 0.3887, 0.001837, 0.3887, 0.0, 0.3822, 0.0, 0.3822, 0.003621, 0.3887, 0.01375, 0.3819, 0.01375, 0.3822, 0.007173, 0.3887, 0.006883, 0.1268, 0.7363, 0.125, 0.7363, 0.125, 0.7428, 0.1286, 0.7428, 0.1322, 0.7428, 0.1322, 0.75, 0.125, 0.7428, 0.6113, 0.9863, 0.6181, 0.9863, 0.6178, 0.9928, 0.6113, 0.9931, 0.6181, 0.9863, 0.625, 0.9863, 0.625, 0.9928, 0.6178, 0.9928, 0.8613, 0.7363, 0.8681, 0.7363, 0.8678, 0.7428, 0.8613, 0.7431, 0.6232, 0.01375, 0.625, 0.01375, 0.625, 0.007173, 0.6214, 0.007173, 0.6113, 0.01375, 0.6113, 0.006883, 0.6178, 0.007173, 0.6181, 0.01375, 0.6113, 0.006883, 0.6113, 0.0, 0.6178, 0.0, 0.6178, 0.007173, 0.6178, 0.9928, 0.625, 0.9928, 0.6178, 1.0, 0.1387, 0.5137, 0.1319, 0.5137, 0.1322, 0.5072, 0.1387, 0.5069, 0.1319, 0.5137, 0.125, 0.5137, 0.125, 0.5072, 0.1322, 0.5072, 0.3887, 0.2363, 0.3887, 0.2431, 0.3822, 0.2428, 0.3819, 0.2363, 0.3887, 0.2431, 0.3887, 0.25, 0.3822, 0.25, 0.3822, 0.2428, 0.3887, 0.2637, 0.3819, 0.2637, 0.3822, 0.2572, 0.3887, 0.2569, 0.1387, 0.5018, 0.1387, 0.5, 0.1322, 0.5, 0.1322, 0.5036, 0.1322, 0.5072, 0.125, 0.5072, 0.1322, 0.5, 0.8613, 0.5137, 0.8613, 0.5069, 0.8678, 0.5072, 0.8681, 0.5137, 0.6232, 0.2637, 0.625, 0.2637, 0.625, 0.2572, 0.6214, 0.2572, 0.6113, 0.2637, 0.6113, 0.2569, 0.6178, 0.2572, 0.6181, 0.2637, 0.6113, 0.2569, 0.6113, 0.25, 0.6178, 0.25, 0.6178, 0.2572, 0.6113, 0.2363, 0.6181, 0.2363, 0.6178, 0.2428, 0.6113, 0.2431, 0.6181, 0.2363, 0.625, 0.2363, 0.625, 0.2428, 0.6178, 0.2428, 0.6214, 0.2572, 0.6178, 0.25, 0.6178, 0.25, 0.3613, 0.7363, 0.3681, 0.7363, 0.3678, 0.7428, 0.3613, 0.7431, 0.3681, 0.7363, 0.375, 0.7363, 0.375, 0.7428, 0.3678, 0.7428, 0.3887, 0.7363, 0.3887, 0.7431, 0.3822, 0.7428, 0.3819, 0.7363, 0.3887, 0.7431, 0.3887, 0.75, 0.3822, 0.75, 0.3822, 0.7428, 0.3887, 0.7637, 0.3819, 0.7637, 0.3822, 0.7572, 0.3887, 0.7569, 0.3613, 0.7482, 0.3613, 0.75, 0.3678, 0.75, 0.3678, 0.7464, 0.3678, 0.7428, 0.375, 0.7428, 0.3678, 0.75, 0.6387, 0.7363, 0.6387, 0.7431, 0.6322, 0.7428, 0.6319, 0.7363, 0.6232, 0.7637, 0.625, 0.7637, 0.625, 0.7572, 0.6214, 0.7572, 0.6113, 0.7637, 0.6113, 0.7569, 0.6178, 0.7572, 0.6181, 0.7637, 0.6113, 0.7569, 0.6113, 0.75, 0.6178, 0.75, 0.6178, 0.7572, 0.6113, 0.7363, 0.6181, 0.7363, 0.6178, 0.7428, 0.6113, 0.7431, 0.6181, 0.7363, 0.625, 0.7363, 0.625, 0.7428, 0.6178, 0.7428, 0.6214, 0.7572, 0.6178, 0.75, 0.6178, 0.75, 0.3613, 0.5137, 0.3613, 0.5069, 0.3678, 0.5072, 0.3681, 0.5137, 0.3613, 0.5069, 0.3613, 0.5, 0.3678, 0.5, 0.3678, 0.5072, 0.3887, 0.4863, 0.3887, 0.4931, 0.3822, 0.4928, 0.3819, 0.4863, 0.3887, 0.4931, 0.3887, 0.5, 0.3822, 0.5, 0.3822, 0.4928, 0.3887, 0.5137, 0.3819, 0.5137, 0.3822, 0.5072, 0.3887, 0.5069, 0.3819, 0.5137, 0.375, 0.5137, 0.375, 0.5072, 0.3822, 0.5072, 0.3678, 0.5072, 0.3678, 0.5, 0.375, 0.5072, 0.6387, 0.5137, 0.6319, 0.5137, 0.6322, 0.5072, 0.6387, 0.5069, 0.6319, 0.5137, 0.625, 0.5137, 0.625, 0.5072, 0.6322, 0.5072, 0.6113, 0.5137, 0.6113, 0.5069, 0.6178, 0.5072, 0.6181, 0.5137, 0.6113, 0.5069, 0.6113, 0.5, 0.6178, 0.5, 0.6178, 0.5072, 0.6113, 0.4863, 0.6181, 0.4863, 0.6178, 0.4928, 0.6113, 0.4931, 0.6181, 0.4863, 0.625, 0.4863, 0.625, 0.4928, 0.6178, 0.4928, 0.6214, 0.5072, 0.6178, 0.5, 0.6178, 0.5, 0.1387, 0.5137, 0.1387, 0.7363, 0.1319, 0.7363, 0.1319, 0.5137, 0.1319, 0.5137, 0.1319, 0.7363, 0.125, 0.7363, 0.125, 0.5137, 0.3819, 0.2363, 0.3819, 0.01375, 0.3887, 0.01375, 0.3887, 0.2363, 0.3887, 0.9863, 0.6113, 0.9863, 0.6113, 0.9931, 0.3887, 0.9931, 0.3887, 0.0, 0.6113, 0.0, 0.6113, 0.006883, 0.3887, 0.006883, 0.3887, 0.006883, 0.6113, 0.006883, 0.6113, 0.01375, 0.3887, 0.01375, 0.8613, 0.7363, 0.8613, 0.5137, 0.8681, 0.5137, 0.8681, 0.7363, 0.625, 0.01375, 0.625, 0.2363, 0.6181, 0.2363, 0.6181, 0.01375, 0.6181, 0.01375, 0.6181, 0.2363, 0.6113, 0.2363, 0.6113, 0.01375, 0.6113, 0.2637, 0.3887, 0.2637, 0.3887, 0.2569, 0.6113, 0.2569, 0.6113, 0.2569, 0.3887, 0.2569, 0.3887, 0.2431, 0.6113, 0.2431, 0.6113, 0.2431, 0.3887, 0.2431, 0.3887, 0.2363, 0.6113, 0.2363, 0.3613, 0.5137, 0.1387, 0.5137, 0.1387, 0.5069, 0.3613, 0.5069, 0.3613, 0.5069, 0.1387, 0.5069, 0.1387, 0.5, 0.3613, 0.5, 0.3819, 0.4863, 0.3819, 0.2637, 0.3887, 0.2637, 0.3887, 0.4863, 0.8613, 0.5137, 0.6387, 0.5137, 0.6387, 0.5069, 0.8613, 0.5069, 0.625, 0.2637, 0.625, 0.4863, 0.6181, 0.4863, 0.6181, 0.2637, 0.6181, 0.2637, 0.6181, 0.4863, 0.6113, 0.4863, 0.6113, 0.2637, 0.6113, 0.5137, 0.3887, 0.5137, 0.3887, 0.5069, 0.6113, 0.5069, 0.6113, 0.5069, 0.3887, 0.5069, 0.3887, 0.4931, 0.6113, 0.4931, 0.6113, 0.4931, 0.3887, 0.4931, 0.3887, 0.4863, 0.6113, 0.4863, 0.3613, 0.7363, 0.3613, 0.5137, 0.3681, 0.5137, 0.3681, 0.7363, 0.3681, 0.7363, 0.3681, 0.5137, 0.3819, 0.5137, 0.3819, 0.7363, 0.3819, 0.7363, 0.3819, 0.5137, 0.3887, 0.5137, 0.3887, 0.7363, 0.6387, 0.5137, 0.6387, 0.7363, 0.6319, 0.7363, 0.6319, 0.5137, 0.6319, 0.5137, 0.6319, 0.7363, 0.6181, 0.7363, 0.6181, 0.5137, 0.6181, 0.5137, 0.6181, 0.7363, 0.6113, 0.7363, 0.6113, 0.5137, 0.6113, 0.7637, 0.3887, 0.7637, 0.3887, 0.7569, 0.6113, 0.7569, 0.6113, 0.7569, 0.3887, 0.7569, 0.3887, 0.7431, 0.6113, 0.7431, 0.6113, 0.7431, 0.3887, 0.7431, 0.3887, 0.7363, 0.6113, 0.7363, 0.1387, 0.7363, 0.3613, 0.7363, 0.3613, 0.7431, 0.1387, 0.7431, 0.1387, 0.7431, 0.3613, 0.7431, 0.3613, 0.75, 0.1387, 0.75, 0.3819, 0.9863, 0.3819, 0.7637, 0.3887, 0.7637, 0.3887, 0.9863, 0.6387, 0.7363, 0.8613, 0.7363, 0.8613, 0.7431, 0.6387, 0.7431, 0.625, 0.7637, 0.625, 0.9863, 0.6181, 0.9863, 0.6181, 0.7637, 0.6181, 0.7637, 0.6181, 0.9863, 0.6113, 0.9863, 0.6113, 0.7637, 0.1387, 0.5137, 0.3613, 0.5137, 0.3613, 0.7363, 0.1387, 0.7363])
me_cube_002.materials.append(mat_characterpink)
me_cube_002.use_remesh_fix_poles = True
me_cube_002.use_remesh_preserve_attributes = False
me_cube_002.update()
me_cube_003 = bpy.data.meshes.new('Cube.003')
me_cube_003.from_pydata([(-0.89, -0.89, -1.886), (-0.89, -1.0, -1.776), (-1.0, -0.89, -1.776), (-0.89, -0.9449, -1.872), (-0.9449, -0.89, -1.872), (-0.9426, -0.9426, -1.857), (-0.9449, -0.9853, -1.776), (-0.89, -0.9853, -1.831), (-0.9426, -0.971, -1.829), (-0.9853, -0.89, -1.831), (-0.9853, -0.9449, -1.776), (-0.971, -0.9426, -1.829), (-0.89, -1.0, 0.003729), (-0.89, -0.89, 0.1137), (-1.0, -0.89, 0.003729), (-0.89, -0.9853, 0.05865), (-0.9449, -0.9853, 0.003729), (-0.9426, -0.971, 0.05632), (-0.9449, -0.89, 0.09902), (-0.89, -0.9449, 0.09902), (-0.9426, -0.9426, 0.08474), (-0.9853, -0.9449, 0.003729), (-0.9853, -0.89, 0.05865), (-0.971, -0.9426, 0.05632), (-0.89, 0.89, -1.886), (-1.0, 0.89, -1.776), (-0.89, 1.0, -1.776), (-0.9449, 0.89, -1.872), (-0.89, 0.9449, -1.872), (-0.9426, 0.9426, -1.857), (-0.9853, 0.9449, -1.776), (-0.9853, 0.89, -1.831), (-0.971, 0.9426, -1.829), (-0.89, 0.9853, -1.831), (-0.9449, 0.9853, -1.776), (-0.9426, 0.971, -1.829), (-0.89, 0.89, 0.1137), (-0.89, 1.0, 0.003729), (-1.0, 0.89, 0.003729), (-0.89, 0.9449, 0.09902), (-0.9449, 0.89, 0.09902), (-0.9426, 0.9426, 0.08474), (-0.9449, 0.9853, 0.003729), (-0.89, 0.9853, 0.05865), (-0.9426, 0.971, 0.05632), (-0.9853, 0.89, 0.05865), (-0.9853, 0.9449, 0.003729), (-0.971, 0.9426, 0.05632), (0.89, -0.89, -1.886), (1.0, -0.89, -1.776), (0.89, -1.0, -1.776), (0.9449, -0.89, -1.872), (0.89, -0.9449, -1.872), (0.9426, -0.9426, -1.857), (0.9853, -0.9449, -1.776), (0.9853, -0.89, -1.831), (0.971, -0.9426, -1.829), (0.89, -0.9853, -1.831), (0.9449, -0.9853, -1.776), (0.9426, -0.971, -1.829), (0.89, -0.89, 0.1137), (0.89, -1.0, 0.003729), (1.0, -0.89, 0.003729), (0.89, -0.9449, 0.09902), (0.9449, -0.89, 0.09902), (0.9426, -0.9426, 0.08474), (0.9449, -0.9853, 0.003729), (0.89, -0.9853, 0.05865), (0.9426, -0.971, 0.05632), (0.9853, -0.89, 0.05865), (0.9853, -0.9449, 0.003729), (0.971, -0.9426, 0.05632), (0.89, 0.89, -1.886), (0.89, 1.0, -1.776), (1.0, 0.89, -1.776), (0.89, 0.9449, -1.872), (0.9449, 0.89, -1.872), (0.9426, 0.9426, -1.857), (0.9449, 0.9853, -1.776), (0.89, 0.9853, -1.831), (0.9426, 0.971, -1.829), (0.9853, 0.89, -1.831), (0.9853, 0.9449, -1.776), (0.971, 0.9426, -1.829), (0.89, 0.89, 0.1137), (1.0, 0.89, 0.003729), (0.89, 1.0, 0.003729), (0.9449, 0.89, 0.09902), (0.89, 0.9449, 0.09902), (0.9426, 0.9426, 0.08474), (0.9853, 0.9449, 0.003729), (0.9853, 0.89, 0.05865), (0.971, 0.9426, 0.05632), (0.89, 0.9853, 0.05865), (0.9449, 0.9853, 0.003729), (0.9426, 0.971, 0.05632)], [], [(50, 61, 12, 1), (74, 85, 62, 49), (84, 36, 13, 60), (2, 14, 38, 25), (26, 37, 86, 73), (0, 3, 5, 4), (3, 7, 8, 5), (1, 6, 8, 7), (6, 10, 11, 8), (2, 9, 11, 10), (9, 4, 5, 11), (5, 8, 11), (12, 15, 17, 16), (15, 19, 20, 17), (13, 18, 20, 19), (18, 22, 23, 20), (14, 21, 23, 22), (21, 16, 17, 23), (17, 20, 23), (24, 27, 29, 28), (27, 31, 32, 29), (25, 30, 32, 31), (30, 34, 35, 32), (26, 33, 35, 34), (33, 28, 29, 35), (29, 32, 35), (36, 39, 41, 40), (39, 43, 44, 41), (37, 42, 44, 43), (42, 46, 47, 44), (38, 45, 47, 46), (45, 40, 41, 47), (41, 44, 47), (48, 51, 53, 52), (51, 55, 56, 53), (49, 54, 56, 55), (54, 58, 59, 56), (50, 57, 59, 58), (57, 52, 53, 59), (53, 56, 59), (60, 63, 65, 64), (63, 67, 68, 65), (61, 66, 68, 67), (66, 70, 71, 68), (62, 69, 71, 70), (69, 64, 65, 71), (65, 68, 71), (72, 75, 77, 76), (75, 79, 80, 77), (73, 78, 80, 79), (78, 82, 83, 80), (74, 81, 83, 82), (81, 76, 77, 83), (77, 80, 83), (84, 87, 89, 88), (87, 91, 92, 89), (85, 90, 92, 91), (90, 94, 95, 92), (86, 93, 95, 94), (93, 88, 89, 95), (89, 92, 95), (24, 0, 4, 27), (27, 4, 9, 31), (31, 9, 2, 25), (1, 12, 16, 6), (6, 16, 21, 10), (10, 21, 14, 2), (13, 36, 40, 18), (18, 40, 45, 22), (22, 45, 38, 14), (37, 26, 34, 42), (42, 34, 30, 46), (46, 30, 25, 38), (72, 24, 28, 75), (75, 28, 33, 79), (79, 33, 26, 73), (36, 84, 88, 39), (39, 88, 93, 43), (43, 93, 86, 37), (85, 74, 82, 90), (90, 82, 78, 94), (94, 78, 73, 86), (48, 72, 76, 51), (51, 76, 81, 55), (55, 81, 74, 49), (84, 60, 64, 87), (87, 64, 69, 91), (91, 69, 62, 85), (61, 50, 58, 66), (66, 58, 54, 70), (70, 54, 49, 62), (0, 48, 52, 3), (3, 52, 57, 7), (7, 57, 50, 1), (60, 13, 19, 63), (63, 19, 15, 67), (67, 15, 12, 61), (24, 72, 48, 0)])
me_cube_003.polygons.foreach_set('use_smooth', [True] * 98)
_uv = me_cube_003.uv_layers.new(name='UVMap')
_uv.uv.foreach_set('vector', [0.3887, 0.7637, 0.6113, 0.7637, 0.6113, 0.9863, 0.3887, 0.9863, 0.3887, 0.5137, 0.6113, 0.5137, 0.6113, 0.7363, 0.3887, 0.7363, 0.6387, 0.5137, 0.8613, 0.5137, 0.8613, 0.7363, 0.6387, 0.7363, 0.3887, 0.01375, 0.6113, 0.01375, 0.6113, 0.2363, 0.3887, 0.2363, 0.3887, 0.2637, 0.6113, 0.2637, 0.6113, 0.4863, 0.3887, 0.4863, 0.1387, 0.7363, 0.1387, 0.7431, 0.1322, 0.7428, 0.1319, 0.7363, 0.1387, 0.7431, 0.1387, 0.75, 0.1322, 0.75, 0.1322, 0.7428, 0.3887, 0.9863, 0.3887, 0.9931, 0.3822, 0.9928, 0.3819, 0.9863, 0.3887, 0.001837, 0.3887, 0.0, 0.3822, 0.0, 0.3822, 0.003621, 0.3887, 0.01375, 0.3819, 0.01375, 0.3822, 0.007173, 0.3887, 0.006883, 0.1268, 0.7363, 0.125, 0.7363, 0.125, 0.7428, 0.1286, 0.7428, 0.1322, 0.7428, 0.1322, 0.75, 0.125, 0.7428, 0.6113, 0.9863, 0.6181, 0.9863, 0.6178, 0.9928, 0.6113, 0.9931, 0.6181, 0.9863, 0.625, 0.9863, 0.625, 0.9928, 0.6178, 0.9928, 0.8613, 0.7363, 0.8681, 0.7363, 0.8678, 0.7428, 0.8613, 0.7431, 0.6232, 0.01375, 0.625, 0.01375, 0.625, 0.007173, 0.6214, 0.007173, 0.6113, 0.01375, 0.6113, 0.006883, 0.6178, 0.007173, 0.6181, 0.01375, 0.6113, 0.006883, 0.6113, 0.0, 0.6178, 0.0, 0.6178, 0.007173, 0.6178, 0.9928, 0.625, 0.9928, 0.6178, 1.0, 0.1387, 0.5137, 0.1319, 0.5137, 0.1322, 0.5072, 0.1387, 0.5069, 0.1319, 0.5137, 0.125, 0.5137, 0.125, 0.5072, 0.1322, 0.5072, 0.3887, 0.2363, 0.3887, 0.2431, 0.3822, 0.2428, 0.3819, 0.2363, 0.3887, 0.2431, 0.3887, 0.25, 0.3822, 0.25, 0.3822, 0.2428, 0.3887, 0.2637, 0.3819, 0.2637, 0.3822, 0.2572, 0.3887, 0.2569, 0.1387, 0.5018, 0.1387, 0.5, 0.1322, 0.5, 0.1322, 0.5036, 0.1322, 0.5072, 0.125, 0.5072, 0.1322, 0.5, 0.8613, 0.5137, 0.8613, 0.5069, 0.8678, 0.5072, 0.8681, 0.5137, 0.6232, 0.2637, 0.625, 0.2637, 0.625, 0.2572, 0.6214, 0.2572, 0.6113, 0.2637, 0.6113, 0.2569, 0.6178, 0.2572, 0.6181, 0.2637, 0.6113, 0.2569, 0.6113, 0.25, 0.6178, 0.25, 0.6178, 0.2572, 0.6113, 0.2363, 0.6181, 0.2363, 0.6178, 0.2428, 0.6113, 0.2431, 0.6181, 0.2363, 0.625, 0.2363, 0.625, 0.2428, 0.6178, 0.2428, 0.6214, 0.2572, 0.6178, 0.25, 0.6178, 0.25, 0.3613, 0.7363, 0.3681, 0.7363, 0.3678, 0.7428, 0.3613, 0.7431, 0.3681, 0.7363, 0.375, 0.7363, 0.375, 0.7428, 0.3678, 0.7428, 0.3887, 0.7363, 0.3887, 0.7431, 0.3822, 0.7428, 0.3819, 0.7363, 0.3887, 0.7431, 0.3887, 0.75, 0.3822, 0.75, 0.3822, 0.7428, 0.3887, 0.7637, 0.3819, 0.7637, 0.3822, 0.7572, 0.3887, 0.7569, 0.3613, 0.7482, 0.3613, 0.75, 0.3678, 0.75, 0.3678, 0.7464, 0.3678, 0.7428, 0.375, 0.7428, 0.3678, 0.75, 0.6387, 0.7363, 0.6387, 0.7431, 0.6322, 0.7428, 0.6319, 0.7363, 0.6232, 0.7637, 0.625, 0.7637, 0.625, 0.7572, 0.6214, 0.7572, 0.6113, 0.7637, 0.6113, 0.7569, 0.6178, 0.7572, 0.6181, 0.7637, 0.6113, 0.7569, 0.6113, 0.75, 0.6178, 0.75, 0.6178, 0.7572, 0.6113, 0.7363, 0.6181, 0.7363, 0.6178, 0.7428, 0.6113, 0.7431, 0.6181, 0.7363, 0.625, 0.7363, 0.625, 0.7428, 0.6178, 0.7428, 0.6214, 0.7572, 0.6178, 0.75, 0.6178, 0.75, 0.3613, 0.5137, 0.3613, 0.5069, 0.3678, 0.5072, 0.3681, 0.5137, 0.3613, 0.5069, 0.3613, 0.5, 0.3678, 0.5, 0.3678, 0.5072, 0.3887, 0.4863, 0.3887, 0.4931, 0.3822, 0.4928, 0.3819, 0.4863, 0.3887, 0.4931, 0.3887, 0.5, 0.3822, 0.5, 0.3822, 0.4928, 0.3887, 0.5137, 0.3819, 0.5137, 0.3822, 0.5072, 0.3887, 0.5069, 0.3819, 0.5137, 0.375, 0.5137, 0.375, 0.5072, 0.3822, 0.5072, 0.3678, 0.5072, 0.3678, 0.5, 0.375, 0.5072, 0.6387, 0.5137, 0.6319, 0.5137, 0.6322, 0.5072, 0.6387, 0.5069, 0.6319, 0.5137, 0.625, 0.5137, 0.625, 0.5072, 0.6322, 0.5072, 0.6113, 0.5137, 0.6113, 0.5069, 0.6178, 0.5072, 0.6181, 0.5137, 0.6113, 0.5069, 0.6113, 0.5, 0.6178, 0.5, 0.6178, 0.5072, 0.6113, 0.4863, 0.6181, 0.4863, 0.6178, 0.4928, 0.6113, 0.4931, 0.6181, 0.4863, 0.625, 0.4863, 0.625, 0.4928, 0.6178, 0.4928, 0.6214, 0.5072, 0.6178, 0.5, 0.6178, 0.5, 0.1387, 0.5137, 0.1387, 0.7363, 0.1319, 0.7363, 0.1319, 0.5137, 0.1319, 0.5137, 0.1319, 0.7363, 0.125, 0.7363, 0.125, 0.5137, 0.3819, 0.2363, 0.3819, 0.01375, 0.3887, 0.01375, 0.3887, 0.2363, 0.3887, 0.9863, 0.6113, 0.9863, 0.6113, 0.9931, 0.3887, 0.9931, 0.3887, 0.0, 0.6113, 0.0, 0.6113, 0.006883, 0.3887, 0.006883, 0.3887, 0.006883, 0.6113, 0.006883, 0.6113, 0.01375, 0.3887, 0.01375, 0.8613, 0.7363, 0.8613, 0.5137, 0.8681, 0.5137, 0.8681, 0.7363, 0.625, 0.01375, 0.625, 0.2363, 0.6181, 0.2363, 0.6181, 0.01375, 0.6181, 0.01375, 0.6181, 0.2363, 0.6113, 0.2363, 0.6113, 0.01375, 0.6113, 0.2637, 0.3887, 0.2637, 0.3887, 0.2569, 0.6113, 0.2569, 0.6113, 0.2569, 0.3887, 0.2569, 0.3887, 0.2431, 0.6113, 0.2431, 0.6113, 0.2431, 0.3887, 0.2431, 0.3887, 0.2363, 0.6113, 0.2363, 0.3613, 0.5137, 0.1387, 0.5137, 0.1387, 0.5069, 0.3613, 0.5069, 0.3613, 0.5069, 0.1387, 0.5069, 0.1387, 0.5, 0.3613, 0.5, 0.3819, 0.4863, 0.3819, 0.2637, 0.3887, 0.2637, 0.3887, 0.4863, 0.8613, 0.5137, 0.6387, 0.5137, 0.6387, 0.5069, 0.8613, 0.5069, 0.625, 0.2637, 0.625, 0.4863, 0.6181, 0.4863, 0.6181, 0.2637, 0.6181, 0.2637, 0.6181, 0.4863, 0.6113, 0.4863, 0.6113, 0.2637, 0.6113, 0.5137, 0.3887, 0.5137, 0.3887, 0.5069, 0.6113, 0.5069, 0.6113, 0.5069, 0.3887, 0.5069, 0.3887, 0.4931, 0.6113, 0.4931, 0.6113, 0.4931, 0.3887, 0.4931, 0.3887, 0.4863, 0.6113, 0.4863, 0.3613, 0.7363, 0.3613, 0.5137, 0.3681, 0.5137, 0.3681, 0.7363, 0.3681, 0.7363, 0.3681, 0.5137, 0.3819, 0.5137, 0.3819, 0.7363, 0.3819, 0.7363, 0.3819, 0.5137, 0.3887, 0.5137, 0.3887, 0.7363, 0.6387, 0.5137, 0.6387, 0.7363, 0.6319, 0.7363, 0.6319, 0.5137, 0.6319, 0.5137, 0.6319, 0.7363, 0.6181, 0.7363, 0.6181, 0.5137, 0.6181, 0.5137, 0.6181, 0.7363, 0.6113, 0.7363, 0.6113, 0.5137, 0.6113, 0.7637, 0.3887, 0.7637, 0.3887, 0.7569, 0.6113, 0.7569, 0.6113, 0.7569, 0.3887, 0.7569, 0.3887, 0.7431, 0.6113, 0.7431, 0.6113, 0.7431, 0.3887, 0.7431, 0.3887, 0.7363, 0.6113, 0.7363, 0.1387, 0.7363, 0.3613, 0.7363, 0.3613, 0.7431, 0.1387, 0.7431, 0.1387, 0.7431, 0.3613, 0.7431, 0.3613, 0.75, 0.1387, 0.75, 0.3819, 0.9863, 0.3819, 0.7637, 0.3887, 0.7637, 0.3887, 0.9863, 0.6387, 0.7363, 0.8613, 0.7363, 0.8613, 0.7431, 0.6387, 0.7431, 0.625, 0.7637, 0.625, 0.9863, 0.6181, 0.9863, 0.6181, 0.7637, 0.6181, 0.7637, 0.6181, 0.9863, 0.6113, 0.9863, 0.6113, 0.7637, 0.1387, 0.5137, 0.3613, 0.5137, 0.3613, 0.7363, 0.1387, 0.7363])
me_cube_003.materials.append(mat_characterpink)
me_cube_003.use_remesh_fix_poles = True
me_cube_003.use_remesh_preserve_attributes = False
me_cube_003.update()
me_cube_004 = bpy.data.meshes.new('Cube.004')
me_cube_004.from_pydata([(-0.89, -0.89, -1.0), (-0.89, -1.0, -0.89), (-1.0, -0.89, -0.89), (-0.89, -0.9449, -0.9853), (-0.9449, -0.89, -0.9853), (-0.9426, -0.9426, -0.971), (-0.9449, -0.9853, -0.89), (-0.89, -0.9853, -0.9449), (-0.9426, -0.971, -0.9426), (-0.9853, -0.89, -0.9449), (-0.9853, -0.9449, -0.89), (-0.971, -0.9426, -0.9426), (-0.89, -1.0, 0.89), (-0.89, -0.89, 1.0), (-1.0, -0.89, 0.89), (-0.89, -0.9853, 0.9449), (-0.9449, -0.9853, 0.89), (-0.9426, -0.971, 0.9426), (-0.9449, -0.89, 0.9853), (-0.89, -0.9449, 0.9853), (-0.9426, -0.9426, 0.971), (-0.9853, -0.9449, 0.89), (-0.9853, -0.89, 0.9449), (-0.971, -0.9426, 0.9426), (-0.89, 0.89, -1.0), (-1.0, 0.89, -0.89), (-0.89, 1.0, -0.89), (-0.9449, 0.89, -0.9853), (-0.89, 0.9449, -0.9853), (-0.9426, 0.9426, -0.971), (-0.9853, 0.9449, -0.89), (-0.9853, 0.89, -0.9449), (-0.971, 0.9426, -0.9426), (-0.89, 0.9853, -0.9449), (-0.9449, 0.9853, -0.89), (-0.9426, 0.971, -0.9426), (-0.89, 0.89, 1.0), (-0.89, 1.0, 0.89), (-1.0, 0.89, 0.89), (-0.89, 0.9449, 0.9853), (-0.9449, 0.89, 0.9853), (-0.9426, 0.9426, 0.971), (-0.9449, 0.9853, 0.89), (-0.89, 0.9853, 0.9449), (-0.9426, 0.971, 0.9426), (-0.9853, 0.89, 0.9449), (-0.9853, 0.9449, 0.89), (-0.971, 0.9426, 0.9426), (0.89, -0.89, -1.0), (1.0, -0.89, -0.89), (0.89, -1.0, -0.89), (0.9449, -0.89, -0.9853), (0.89, -0.9449, -0.9853), (0.9426, -0.9426, -0.971), (0.9853, -0.9449, -0.89), (0.9853, -0.89, -0.9449), (0.971, -0.9426, -0.9426), (0.89, -0.9853, -0.9449), (0.9449, -0.9853, -0.89), (0.9426, -0.971, -0.9426), (0.89, -0.89, 1.0), (0.89, -1.0, 0.89), (1.0, -0.89, 0.89), (0.89, -0.9449, 0.9853), (0.9449, -0.89, 0.9853), (0.9426, -0.9426, 0.971), (0.9449, -0.9853, 0.89), (0.89, -0.9853, 0.9449), (0.9426, -0.971, 0.9426), (0.9853, -0.89, 0.9449), (0.9853, -0.9449, 0.89), (0.971, -0.9426, 0.9426), (0.89, 0.89, -1.0), (0.89, 1.0, -0.89), (1.0, 0.89, -0.89), (0.89, 0.9449, -0.9853), (0.9449, 0.89, -0.9853), (0.9426, 0.9426, -0.971), (0.9449, 0.9853, -0.89), (0.89, 0.9853, -0.9449), (0.9426, 0.971, -0.9426), (0.9853, 0.89, -0.9449), (0.9853, 0.9449, -0.89), (0.971, 0.9426, -0.9426), (0.89, 0.89, 1.0), (1.0, 0.89, 0.89), (0.89, 1.0, 0.89), (0.9449, 0.89, 0.9853), (0.89, 0.9449, 0.9853), (0.9426, 0.9426, 0.971), (0.9853, 0.9449, 0.89), (0.9853, 0.89, 0.9449), (0.971, 0.9426, 0.9426), (0.89, 0.9853, 0.9449), (0.9449, 0.9853, 0.89), (0.9426, 0.971, 0.9426)], [], [(50, 61, 12, 1), (74, 85, 62, 49), (84, 36, 13, 60), (2, 14, 38, 25), (26, 37, 86, 73), (0, 3, 5, 4), (3, 7, 8, 5), (1, 6, 8, 7), (6, 10, 11, 8), (2, 9, 11, 10), (9, 4, 5, 11), (5, 8, 11), (12, 15, 17, 16), (15, 19, 20, 17), (13, 18, 20, 19), (18, 22, 23, 20), (14, 21, 23, 22), (21, 16, 17, 23), (17, 20, 23), (24, 27, 29, 28), (27, 31, 32, 29), (25, 30, 32, 31), (30, 34, 35, 32), (26, 33, 35, 34), (33, 28, 29, 35), (29, 32, 35), (36, 39, 41, 40), (39, 43, 44, 41), (37, 42, 44, 43), (42, 46, 47, 44), (38, 45, 47, 46), (45, 40, 41, 47), (41, 44, 47), (48, 51, 53, 52), (51, 55, 56, 53), (49, 54, 56, 55), (54, 58, 59, 56), (50, 57, 59, 58), (57, 52, 53, 59), (53, 56, 59), (60, 63, 65, 64), (63, 67, 68, 65), (61, 66, 68, 67), (66, 70, 71, 68), (62, 69, 71, 70), (69, 64, 65, 71), (65, 68, 71), (72, 75, 77, 76), (75, 79, 80, 77), (73, 78, 80, 79), (78, 82, 83, 80), (74, 81, 83, 82), (81, 76, 77, 83), (77, 80, 83), (84, 87, 89, 88), (87, 91, 92, 89), (85, 90, 92, 91), (90, 94, 95, 92), (86, 93, 95, 94), (93, 88, 89, 95), (89, 92, 95), (24, 0, 4, 27), (27, 4, 9, 31), (31, 9, 2, 25), (1, 12, 16, 6), (6, 16, 21, 10), (10, 21, 14, 2), (13, 36, 40, 18), (18, 40, 45, 22), (22, 45, 38, 14), (37, 26, 34, 42), (42, 34, 30, 46), (46, 30, 25, 38), (72, 24, 28, 75), (75, 28, 33, 79), (79, 33, 26, 73), (36, 84, 88, 39), (39, 88, 93, 43), (43, 93, 86, 37), (85, 74, 82, 90), (90, 82, 78, 94), (94, 78, 73, 86), (48, 72, 76, 51), (51, 76, 81, 55), (55, 81, 74, 49), (84, 60, 64, 87), (87, 64, 69, 91), (91, 69, 62, 85), (61, 50, 58, 66), (66, 58, 54, 70), (70, 54, 49, 62), (0, 48, 52, 3), (3, 52, 57, 7), (7, 57, 50, 1), (60, 13, 19, 63), (63, 19, 15, 67), (67, 15, 12, 61), (24, 72, 48, 0)])
me_cube_004.polygons.foreach_set('use_smooth', [True] * 98)
_uv = me_cube_004.uv_layers.new(name='UVMap')
_uv.uv.foreach_set('vector', [0.3887, 0.7637, 0.6113, 0.7637, 0.6113, 0.9863, 0.3887, 0.9863, 0.3887, 0.5137, 0.6113, 0.5137, 0.6113, 0.7363, 0.3887, 0.7363, 0.6387, 0.5137, 0.8613, 0.5137, 0.8613, 0.7363, 0.6387, 0.7363, 0.3887, 0.01375, 0.6113, 0.01375, 0.6113, 0.2363, 0.3887, 0.2363, 0.3887, 0.2637, 0.6113, 0.2637, 0.6113, 0.4863, 0.3887, 0.4863, 0.1387, 0.7363, 0.1387, 0.7431, 0.1322, 0.7428, 0.1319, 0.7363, 0.1387, 0.7431, 0.1387, 0.75, 0.1322, 0.75, 0.1322, 0.7428, 0.3887, 0.9863, 0.3887, 0.9931, 0.3822, 0.9928, 0.3819, 0.9863, 0.3887, 0.001837, 0.3887, 0.0, 0.3822, 0.0, 0.3822, 0.003621, 0.3887, 0.01375, 0.3819, 0.01375, 0.3822, 0.007173, 0.3887, 0.006883, 0.1268, 0.7363, 0.125, 0.7363, 0.125, 0.7428, 0.1286, 0.7428, 0.1322, 0.7428, 0.1322, 0.75, 0.125, 0.7428, 0.6113, 0.9863, 0.6181, 0.9863, 0.6178, 0.9928, 0.6113, 0.9931, 0.6181, 0.9863, 0.625, 0.9863, 0.625, 0.9928, 0.6178, 0.9928, 0.8613, 0.7363, 0.8681, 0.7363, 0.8678, 0.7428, 0.8613, 0.7431, 0.6232, 0.01375, 0.625, 0.01375, 0.625, 0.007173, 0.6214, 0.007173, 0.6113, 0.01375, 0.6113, 0.006883, 0.6178, 0.007173, 0.6181, 0.01375, 0.6113, 0.006883, 0.6113, 0.0, 0.6178, 0.0, 0.6178, 0.007173, 0.6178, 0.9928, 0.625, 0.9928, 0.6178, 1.0, 0.1387, 0.5137, 0.1319, 0.5137, 0.1322, 0.5072, 0.1387, 0.5069, 0.1319, 0.5137, 0.125, 0.5137, 0.125, 0.5072, 0.1322, 0.5072, 0.3887, 0.2363, 0.3887, 0.2431, 0.3822, 0.2428, 0.3819, 0.2363, 0.3887, 0.2431, 0.3887, 0.25, 0.3822, 0.25, 0.3822, 0.2428, 0.3887, 0.2637, 0.3819, 0.2637, 0.3822, 0.2572, 0.3887, 0.2569, 0.1387, 0.5018, 0.1387, 0.5, 0.1322, 0.5, 0.1322, 0.5036, 0.1322, 0.5072, 0.125, 0.5072, 0.1322, 0.5, 0.8613, 0.5137, 0.8613, 0.5069, 0.8678, 0.5072, 0.8681, 0.5137, 0.6232, 0.2637, 0.625, 0.2637, 0.625, 0.2572, 0.6214, 0.2572, 0.6113, 0.2637, 0.6113, 0.2569, 0.6178, 0.2572, 0.6181, 0.2637, 0.6113, 0.2569, 0.6113, 0.25, 0.6178, 0.25, 0.6178, 0.2572, 0.6113, 0.2363, 0.6181, 0.2363, 0.6178, 0.2428, 0.6113, 0.2431, 0.6181, 0.2363, 0.625, 0.2363, 0.625, 0.2428, 0.6178, 0.2428, 0.6214, 0.2572, 0.625, 0.2572, 0.6178, 0.25, 0.3613, 0.7363, 0.3681, 0.7363, 0.3678, 0.7428, 0.3613, 0.7431, 0.3681, 0.7363, 0.375, 0.7363, 0.375, 0.7428, 0.3678, 0.7428, 0.3887, 0.7363, 0.3887, 0.7431, 0.3822, 0.7428, 0.3819, 0.7363, 0.3887, 0.7431, 0.3887, 0.75, 0.3822, 0.75, 0.3822, 0.7428, 0.3887, 0.7637, 0.3819, 0.7637, 0.3822, 0.7572, 0.3887, 0.7569, 0.3613, 0.7482, 0.3613, 0.75, 0.3678, 0.75, 0.3678, 0.7464, 0.3678, 0.7428, 0.375, 0.7428, 0.3678, 0.75, 0.6387, 0.7363, 0.6387, 0.7431, 0.6322, 0.7428, 0.6319, 0.7363, 0.6232, 0.7637, 0.625, 0.7637, 0.625, 0.7572, 0.6214, 0.7572, 0.6113, 0.7637, 0.6113, 0.7569, 0.6178, 0.7572, 0.6181, 0.7637, 0.6113, 0.7569, 0.6113, 0.75, 0.6178, 0.75, 0.6178, 0.7572, 0.6113, 0.7363, 0.6181, 0.7363, 0.6178, 0.7428, 0.6113, 0.7431, 0.6181, 0.7363, 0.625, 0.7363, 0.625, 0.7428, 0.6178, 0.7428, 0.6214, 0.7572, 0.625, 0.7572, 0.6178, 0.75, 0.3613, 0.5137, 0.3613, 0.5069, 0.3678, 0.5072, 0.3681, 0.5137, 0.3613, 0.5069, 0.3613, 0.5, 0.3678, 0.5, 0.3678, 0.5072, 0.3887, 0.4863, 0.3887, 0.4931, 0.3822, 0.4928, 0.3819, 0.4863, 0.3887, 0.4931, 0.3887, 0.5, 0.3822, 0.5, 0.3822, 0.4928, 0.3887, 0.5137, 0.3819, 0.5137, 0.3822, 0.5072, 0.3887, 0.5069, 0.3819, 0.5137, 0.375, 0.5137, 0.375, 0.5072, 0.3822, 0.5072, 0.3678, 0.5072, 0.3678, 0.5, 0.375, 0.5072, 0.6387, 0.5137, 0.6319, 0.5137, 0.6322, 0.5072, 0.6387, 0.5069, 0.6319, 0.5137, 0.625, 0.5137, 0.625, 0.5072, 0.6322, 0.5072, 0.6113, 0.5137, 0.6113, 0.5069, 0.6178, 0.5072, 0.6181, 0.5137, 0.6113, 0.5069, 0.6113, 0.5, 0.6178, 0.5, 0.6178, 0.5072, 0.6113, 0.4863, 0.6181, 0.4863, 0.6178, 0.4928, 0.6113, 0.4931, 0.6181, 0.4863, 0.625, 0.4863, 0.625, 0.4928, 0.6178, 0.4928, 0.6214, 0.5072, 0.625, 0.5072, 0.6178, 0.5, 0.1387, 0.5137, 0.1387, 0.7363, 0.1319, 0.7363, 0.1319, 0.5137, 0.1319, 0.5137, 0.1319, 0.7363, 0.125, 0.7363, 0.125, 0.5137, 0.3819, 0.2363, 0.3819, 0.01375, 0.3887, 0.01375, 0.3887, 0.2363, 0.3887, 0.9863, 0.6113, 0.9863, 0.6113, 0.9931, 0.3887, 0.9931, 0.3887, 0.0, 0.6113, 0.0, 0.6113, 0.006883, 0.3887, 0.006883, 0.3887, 0.006883, 0.6113, 0.006883, 0.6113, 0.01375, 0.3887, 0.01375, 0.8613, 0.7363, 0.8613, 0.5137, 0.8681, 0.5137, 0.8681, 0.7363, 0.625, 0.01375, 0.625, 0.2363, 0.6181, 0.2363, 0.6181, 0.01375, 0.6181, 0.01375, 0.6181, 0.2363, 0.6113, 0.2363, 0.6113, 0.01375, 0.6113, 0.2637, 0.3887, 0.2637, 0.3887, 0.2569, 0.6113, 0.2569, 0.6113, 0.2569, 0.3887, 0.2569, 0.3887, 0.2431, 0.6113, 0.2431, 0.6113, 0.2431, 0.3887, 0.2431, 0.3887, 0.2363, 0.6113, 0.2363, 0.3613, 0.5137, 0.1387, 0.5137, 0.1387, 0.5069, 0.3613, 0.5069, 0.3613, 0.5069, 0.1387, 0.5069, 0.1387, 0.5, 0.3613, 0.5, 0.3819, 0.4863, 0.3819, 0.2637, 0.3887, 0.2637, 0.3887, 0.4863, 0.8613, 0.5137, 0.6387, 0.5137, 0.6387, 0.5069, 0.8613, 0.5069, 0.625, 0.2637, 0.625, 0.4863, 0.6181, 0.4863, 0.6181, 0.2637, 0.6181, 0.2637, 0.6181, 0.4863, 0.6113, 0.4863, 0.6113, 0.2637, 0.6113, 0.5137, 0.3887, 0.5137, 0.3887, 0.5069, 0.6113, 0.5069, 0.6113, 0.5069, 0.3887, 0.5069, 0.3887, 0.4931, 0.6113, 0.4931, 0.6113, 0.4931, 0.3887, 0.4931, 0.3887, 0.4863, 0.6113, 0.4863, 0.3613, 0.7363, 0.3613, 0.5137, 0.3681, 0.5137, 0.3681, 0.7363, 0.3681, 0.7363, 0.3681, 0.5137, 0.3819, 0.5137, 0.3819, 0.7363, 0.3819, 0.7363, 0.3819, 0.5137, 0.3887, 0.5137, 0.3887, 0.7363, 0.6387, 0.5137, 0.6387, 0.7363, 0.6319, 0.7363, 0.6319, 0.5137, 0.6319, 0.5137, 0.6319, 0.7363, 0.6181, 0.7363, 0.6181, 0.5137, 0.6181, 0.5137, 0.6181, 0.7363, 0.6113, 0.7363, 0.6113, 0.5137, 0.6113, 0.7637, 0.3887, 0.7637, 0.3887, 0.7569, 0.6113, 0.7569, 0.6113, 0.7569, 0.3887, 0.7569, 0.3887, 0.7431, 0.6113, 0.7431, 0.6113, 0.7431, 0.3887, 0.7431, 0.3887, 0.7363, 0.6113, 0.7363, 0.1387, 0.7363, 0.3613, 0.7363, 0.3613, 0.7431, 0.1387, 0.7431, 0.1387, 0.7431, 0.3613, 0.7431, 0.3613, 0.75, 0.1387, 0.75, 0.3819, 0.9863, 0.3819, 0.7637, 0.3887, 0.7637, 0.3887, 0.9863, 0.6387, 0.7363, 0.8613, 0.7363, 0.8613, 0.7431, 0.6387, 0.7431, 0.625, 0.7637, 0.625, 0.9863, 0.6181, 0.9863, 0.6181, 0.7637, 0.6181, 0.7637, 0.6181, 0.9863, 0.6113, 0.9863, 0.6113, 0.7637, 0.1387, 0.5137, 0.3613, 0.5137, 0.3613, 0.7363, 0.1387, 0.7363])
me_cube_004.materials.append(mat_characterpink)
me_cube_004.use_remesh_fix_poles = True
me_cube_004.use_remesh_preserve_attributes = False
me_cube_004.update()
me_cube_006 = bpy.data.meshes.new('Cube.006')
me_cube_006.from_pydata([(-0.89, -0.89, -1.0), (-0.89, -1.0, -0.89), (-1.0, -0.89, -0.89), (-0.89, -0.9449, -0.9853), (-0.9449, -0.89, -0.9853), (-0.9426, -0.9426, -0.971), (-0.9449, -0.9853, -0.89), (-0.89, -0.9853, -0.9449), (-0.9426, -0.971, -0.9426), (-0.9853, -0.89, -0.9449), (-0.9853, -0.9449, -0.89), (-0.971, -0.9426, -0.9426), (-0.89, -1.0, 0.89), (-0.89, -0.89, 1.0), (-1.0, -0.89, 0.89), (-0.89, -0.9853, 0.9449), (-0.9449, -0.9853, 0.89), (-0.9426, -0.971, 0.9426), (-0.9449, -0.89, 0.9853), (-0.89, -0.9449, 0.9853), (-0.9426, -0.9426, 0.971), (-0.9853, -0.9449, 0.89), (-0.9853, -0.89, 0.9449), (-0.971, -0.9426, 0.9426), (-0.89, 0.89, -1.0), (-1.0, 0.89, -0.89), (-0.89, 1.0, -0.89), (-0.9449, 0.89, -0.9853), (-0.89, 0.9449, -0.9853), (-0.9426, 0.9426, -0.971), (-0.9853, 0.9449, -0.89), (-0.9853, 0.89, -0.9449), (-0.971, 0.9426, -0.9426), (-0.89, 0.9853, -0.9449), (-0.9449, 0.9853, -0.89), (-0.9426, 0.971, -0.9426), (-0.89, 0.89, 1.0), (-0.89, 1.0, 0.89), (-1.0, 0.89, 0.89), (-0.89, 0.9449, 0.9853), (-0.9449, 0.89, 0.9853), (-0.9426, 0.9426, 0.971), (-0.9449, 0.9853, 0.89), (-0.89, 0.9853, 0.9449), (-0.9426, 0.971, 0.9426), (-0.9853, 0.89, 0.9449), (-0.9853, 0.9449, 0.89), (-0.971, 0.9426, 0.9426), (0.89, -0.89, -1.0), (1.0, -0.89, -0.89), (0.89, -1.0, -0.89), (0.9449, -0.89, -0.9853), (0.89, -0.9449, -0.9853), (0.9426, -0.9426, -0.971), (0.9853, -0.9449, -0.89), (0.9853, -0.89, -0.9449), (0.971, -0.9426, -0.9426), (0.89, -0.9853, -0.9449), (0.9449, -0.9853, -0.89), (0.9426, -0.971, -0.9426), (0.89, -0.89, 1.0), (0.89, -1.0, 0.89), (1.0, -0.89, 0.89), (0.89, -0.9449, 0.9853), (0.9449, -0.89, 0.9853), (0.9426, -0.9426, 0.971), (0.9449, -0.9853, 0.89), (0.89, -0.9853, 0.9449), (0.9426, -0.971, 0.9426), (0.9853, -0.89, 0.9449), (0.9853, -0.9449, 0.89), (0.971, -0.9426, 0.9426), (0.89, 0.89, -1.0), (0.89, 1.0, -0.89), (1.0, 0.89, -0.89), (0.89, 0.9449, -0.9853), (0.9449, 0.89, -0.9853), (0.9426, 0.9426, -0.971), (0.9449, 0.9853, -0.89), (0.89, 0.9853, -0.9449), (0.9426, 0.971, -0.9426), (0.9853, 0.89, -0.9449), (0.9853, 0.9449, -0.89), (0.971, 0.9426, -0.9426), (0.89, 0.89, 1.0), (1.0, 0.89, 0.89), (0.89, 1.0, 0.89), (0.9449, 0.89, 0.9853), (0.89, 0.9449, 0.9853), (0.9426, 0.9426, 0.971), (0.9853, 0.9449, 0.89), (0.9853, 0.89, 0.9449), (0.971, 0.9426, 0.9426), (0.89, 0.9853, 0.9449), (0.9449, 0.9853, 0.89), (0.9426, 0.971, 0.9426)], [], [(50, 61, 12, 1), (74, 85, 62, 49), (84, 36, 13, 60), (2, 14, 38, 25), (26, 37, 86, 73), (0, 3, 5, 4), (3, 7, 8, 5), (1, 6, 8, 7), (6, 10, 11, 8), (2, 9, 11, 10), (9, 4, 5, 11), (5, 8, 11), (12, 15, 17, 16), (15, 19, 20, 17), (13, 18, 20, 19), (18, 22, 23, 20), (14, 21, 23, 22), (21, 16, 17, 23), (17, 20, 23), (24, 27, 29, 28), (27, 31, 32, 29), (25, 30, 32, 31), (30, 34, 35, 32), (26, 33, 35, 34), (33, 28, 29, 35), (29, 32, 35), (36, 39, 41, 40), (39, 43, 44, 41), (37, 42, 44, 43), (42, 46, 47, 44), (38, 45, 47, 46), (45, 40, 41, 47), (41, 44, 47), (48, 51, 53, 52), (51, 55, 56, 53), (49, 54, 56, 55), (54, 58, 59, 56), (50, 57, 59, 58), (57, 52, 53, 59), (53, 56, 59), (60, 63, 65, 64), (63, 67, 68, 65), (61, 66, 68, 67), (66, 70, 71, 68), (62, 69, 71, 70), (69, 64, 65, 71), (65, 68, 71), (72, 75, 77, 76), (75, 79, 80, 77), (73, 78, 80, 79), (78, 82, 83, 80), (74, 81, 83, 82), (81, 76, 77, 83), (77, 80, 83), (84, 87, 89, 88), (87, 91, 92, 89), (85, 90, 92, 91), (90, 94, 95, 92), (86, 93, 95, 94), (93, 88, 89, 95), (89, 92, 95), (24, 0, 4, 27), (27, 4, 9, 31), (31, 9, 2, 25), (1, 12, 16, 6), (6, 16, 21, 10), (10, 21, 14, 2), (13, 36, 40, 18), (18, 40, 45, 22), (22, 45, 38, 14), (37, 26, 34, 42), (42, 34, 30, 46), (46, 30, 25, 38), (72, 24, 28, 75), (75, 28, 33, 79), (79, 33, 26, 73), (36, 84, 88, 39), (39, 88, 93, 43), (43, 93, 86, 37), (85, 74, 82, 90), (90, 82, 78, 94), (94, 78, 73, 86), (48, 72, 76, 51), (51, 76, 81, 55), (55, 81, 74, 49), (84, 60, 64, 87), (87, 64, 69, 91), (91, 69, 62, 85), (61, 50, 58, 66), (66, 58, 54, 70), (70, 54, 49, 62), (0, 48, 52, 3), (3, 52, 57, 7), (7, 57, 50, 1), (60, 13, 19, 63), (63, 19, 15, 67), (67, 15, 12, 61), (24, 72, 48, 0)])
me_cube_006.polygons.foreach_set('use_smooth', [True] * 98)
_uv = me_cube_006.uv_layers.new(name='UVMap')
_uv.uv.foreach_set('vector', [0.3887, 0.7637, 0.6113, 0.7637, 0.6113, 0.9863, 0.3887, 0.9863, 0.3887, 0.5137, 0.6113, 0.5137, 0.6113, 0.7363, 0.3887, 0.7363, 0.6387, 0.5137, 0.8613, 0.5137, 0.8613, 0.7363, 0.6387, 0.7363, 0.3887, 0.01375, 0.6113, 0.01375, 0.6113, 0.2363, 0.3887, 0.2363, 0.3887, 0.2637, 0.6113, 0.2637, 0.6113, 0.4863, 0.3887, 0.4863, 0.1387, 0.7363, 0.1387, 0.7431, 0.1322, 0.7428, 0.1319, 0.7363, 0.1387, 0.7431, 0.1387, 0.75, 0.1322, 0.75, 0.1322, 0.7428, 0.3887, 0.9863, 0.3887, 0.9931, 0.3822, 0.9928, 0.3819, 0.9863, 0.3887, 0.001837, 0.3887, 0.0, 0.3822, 0.0, 0.3822, 0.003621, 0.3887, 0.01375, 0.3819, 0.01375, 0.3822, 0.007173, 0.3887, 0.006883, 0.1268, 0.7363, 0.125, 0.7363, 0.125, 0.7428, 0.1286, 0.7428, 0.1322, 0.7428, 0.1322, 0.75, 0.125, 0.7428, 0.6113, 0.9863, 0.6181, 0.9863, 0.6178, 0.9928, 0.6113, 0.9931, 0.6181, 0.9863, 0.625, 0.9863, 0.625, 0.9928, 0.6178, 0.9928, 0.8613, 0.7363, 0.8681, 0.7363, 0.8678, 0.7428, 0.8613, 0.7431, 0.6232, 0.01375, 0.625, 0.01375, 0.625, 0.007173, 0.6214, 0.007173, 0.6113, 0.01375, 0.6113, 0.006883, 0.6178, 0.007173, 0.6181, 0.01375, 0.6113, 0.006883, 0.6113, 0.0, 0.6178, 0.0, 0.6178, 0.007173, 0.6178, 0.9928, 0.625, 0.9928, 0.6178, 1.0, 0.1387, 0.5137, 0.1319, 0.5137, 0.1322, 0.5072, 0.1387, 0.5069, 0.1319, 0.5137, 0.125, 0.5137, 0.125, 0.5072, 0.1322, 0.5072, 0.3887, 0.2363, 0.3887, 0.2431, 0.3822, 0.2428, 0.3819, 0.2363, 0.3887, 0.2431, 0.3887, 0.25, 0.3822, 0.25, 0.3822, 0.2428, 0.3887, 0.2637, 0.3819, 0.2637, 0.3822, 0.2572, 0.3887, 0.2569, 0.1387, 0.5018, 0.1387, 0.5, 0.1322, 0.5, 0.1322, 0.5036, 0.1322, 0.5072, 0.125, 0.5072, 0.1322, 0.5, 0.8613, 0.5137, 0.8613, 0.5069, 0.8678, 0.5072, 0.8681, 0.5137, 0.6232, 0.2637, 0.625, 0.2637, 0.625, 0.2572, 0.6214, 0.2572, 0.6113, 0.2637, 0.6113, 0.2569, 0.6178, 0.2572, 0.6181, 0.2637, 0.6113, 0.2569, 0.6113, 0.25, 0.6178, 0.25, 0.6178, 0.2572, 0.6113, 0.2363, 0.6181, 0.2363, 0.6178, 0.2428, 0.6113, 0.2431, 0.6181, 0.2363, 0.625, 0.2363, 0.625, 0.2428, 0.6178, 0.2428, 0.6214, 0.2572, 0.625, 0.2572, 0.6178, 0.25, 0.3613, 0.7363, 0.3681, 0.7363, 0.3678, 0.7428, 0.3613, 0.7431, 0.3681, 0.7363, 0.375, 0.7363, 0.375, 0.7428, 0.3678, 0.7428, 0.3887, 0.7363, 0.3887, 0.7431, 0.3822, 0.7428, 0.3819, 0.7363, 0.3887, 0.7431, 0.3887, 0.75, 0.3822, 0.75, 0.3822, 0.7428, 0.3887, 0.7637, 0.3819, 0.7637, 0.3822, 0.7572, 0.3887, 0.7569, 0.3613, 0.7482, 0.3613, 0.75, 0.3678, 0.75, 0.3678, 0.7464, 0.3678, 0.7428, 0.375, 0.7428, 0.3678, 0.75, 0.6387, 0.7363, 0.6387, 0.7431, 0.6322, 0.7428, 0.6319, 0.7363, 0.6232, 0.7637, 0.625, 0.7637, 0.625, 0.7572, 0.6214, 0.7572, 0.6113, 0.7637, 0.6113, 0.7569, 0.6178, 0.7572, 0.6181, 0.7637, 0.6113, 0.7569, 0.6113, 0.75, 0.6178, 0.75, 0.6178, 0.7572, 0.6113, 0.7363, 0.6181, 0.7363, 0.6178, 0.7428, 0.6113, 0.7431, 0.6181, 0.7363, 0.625, 0.7363, 0.625, 0.7428, 0.6178, 0.7428, 0.6214, 0.7572, 0.625, 0.7572, 0.6178, 0.75, 0.3613, 0.5137, 0.3613, 0.5069, 0.3678, 0.5072, 0.3681, 0.5137, 0.3613, 0.5069, 0.3613, 0.5, 0.3678, 0.5, 0.3678, 0.5072, 0.3887, 0.4863, 0.3887, 0.4931, 0.3822, 0.4928, 0.3819, 0.4863, 0.3887, 0.4931, 0.3887, 0.5, 0.3822, 0.5, 0.3822, 0.4928, 0.3887, 0.5137, 0.3819, 0.5137, 0.3822, 0.5072, 0.3887, 0.5069, 0.3819, 0.5137, 0.375, 0.5137, 0.375, 0.5072, 0.3822, 0.5072, 0.3678, 0.5072, 0.3678, 0.5, 0.375, 0.5072, 0.6387, 0.5137, 0.6319, 0.5137, 0.6322, 0.5072, 0.6387, 0.5069, 0.6319, 0.5137, 0.625, 0.5137, 0.625, 0.5072, 0.6322, 0.5072, 0.6113, 0.5137, 0.6113, 0.5069, 0.6178, 0.5072, 0.6181, 0.5137, 0.6113, 0.5069, 0.6113, 0.5, 0.6178, 0.5, 0.6178, 0.5072, 0.6113, 0.4863, 0.6181, 0.4863, 0.6178, 0.4928, 0.6113, 0.4931, 0.6181, 0.4863, 0.625, 0.4863, 0.625, 0.4928, 0.6178, 0.4928, 0.6214, 0.5072, 0.625, 0.5072, 0.6178, 0.5, 0.1387, 0.5137, 0.1387, 0.7363, 0.1319, 0.7363, 0.1319, 0.5137, 0.1319, 0.5137, 0.1319, 0.7363, 0.125, 0.7363, 0.125, 0.5137, 0.3819, 0.2363, 0.3819, 0.01375, 0.3887, 0.01375, 0.3887, 0.2363, 0.3887, 0.9863, 0.6113, 0.9863, 0.6113, 0.9931, 0.3887, 0.9931, 0.3887, 0.0, 0.6113, 0.0, 0.6113, 0.006883, 0.3887, 0.006883, 0.3887, 0.006883, 0.6113, 0.006883, 0.6113, 0.01375, 0.3887, 0.01375, 0.8613, 0.7363, 0.8613, 0.5137, 0.8681, 0.5137, 0.8681, 0.7363, 0.625, 0.01375, 0.625, 0.2363, 0.6181, 0.2363, 0.6181, 0.01375, 0.6181, 0.01375, 0.6181, 0.2363, 0.6113, 0.2363, 0.6113, 0.01375, 0.6113, 0.2637, 0.3887, 0.2637, 0.3887, 0.2569, 0.6113, 0.2569, 0.6113, 0.2569, 0.3887, 0.2569, 0.3887, 0.2431, 0.6113, 0.2431, 0.6113, 0.2431, 0.3887, 0.2431, 0.3887, 0.2363, 0.6113, 0.2363, 0.3613, 0.5137, 0.1387, 0.5137, 0.1387, 0.5069, 0.3613, 0.5069, 0.3613, 0.5069, 0.1387, 0.5069, 0.1387, 0.5, 0.3613, 0.5, 0.3819, 0.4863, 0.3819, 0.2637, 0.3887, 0.2637, 0.3887, 0.4863, 0.8613, 0.5137, 0.6387, 0.5137, 0.6387, 0.5069, 0.8613, 0.5069, 0.625, 0.2637, 0.625, 0.4863, 0.6181, 0.4863, 0.6181, 0.2637, 0.6181, 0.2637, 0.6181, 0.4863, 0.6113, 0.4863, 0.6113, 0.2637, 0.6113, 0.5137, 0.3887, 0.5137, 0.3887, 0.5069, 0.6113, 0.5069, 0.6113, 0.5069, 0.3887, 0.5069, 0.3887, 0.4931, 0.6113, 0.4931, 0.6113, 0.4931, 0.3887, 0.4931, 0.3887, 0.4863, 0.6113, 0.4863, 0.3613, 0.7363, 0.3613, 0.5137, 0.3681, 0.5137, 0.3681, 0.7363, 0.3681, 0.7363, 0.3681, 0.5137, 0.3819, 0.5137, 0.3819, 0.7363, 0.3819, 0.7363, 0.3819, 0.5137, 0.3887, 0.5137, 0.3887, 0.7363, 0.6387, 0.5137, 0.6387, 0.7363, 0.6319, 0.7363, 0.6319, 0.5137, 0.6319, 0.5137, 0.6319, 0.7363, 0.6181, 0.7363, 0.6181, 0.5137, 0.6181, 0.5137, 0.6181, 0.7363, 0.6113, 0.7363, 0.6113, 0.5137, 0.6113, 0.7637, 0.3887, 0.7637, 0.3887, 0.7569, 0.6113, 0.7569, 0.6113, 0.7569, 0.3887, 0.7569, 0.3887, 0.7431, 0.6113, 0.7431, 0.6113, 0.7431, 0.3887, 0.7431, 0.3887, 0.7363, 0.6113, 0.7363, 0.1387, 0.7363, 0.3613, 0.7363, 0.3613, 0.7431, 0.1387, 0.7431, 0.1387, 0.7431, 0.3613, 0.7431, 0.3613, 0.75, 0.1387, 0.75, 0.3819, 0.9863, 0.3819, 0.7637, 0.3887, 0.7637, 0.3887, 0.9863, 0.6387, 0.7363, 0.8613, 0.7363, 0.8613, 0.7431, 0.6387, 0.7431, 0.625, 0.7637, 0.625, 0.9863, 0.6181, 0.9863, 0.6181, 0.7637, 0.6181, 0.7637, 0.6181, 0.9863, 0.6113, 0.9863, 0.6113, 0.7637, 0.1387, 0.5137, 0.3613, 0.5137, 0.3613, 0.7363, 0.1387, 0.7363])
me_cube_006.materials.append(mat_characterpink)
me_cube_006.use_remesh_fix_poles = True
me_cube_006.use_remesh_preserve_attributes = False
me_cube_006.update()
me_plane = bpy.data.meshes.new('Plane')
me_plane.from_pydata([(-1.0, -1.0, 0.0), (1.0, -1.0, 0.0), (-1.0, 1.0, 0.0), (1.0, 1.0, 0.0)], [], [(0, 1, 3, 2)])
_uv = me_plane.uv_layers.new(name='UVMap')
_uv.uv.foreach_set('vector', [0.0, 0.0, 1.0, 0.0, 1.0, 1.0, 0.0, 1.0])
me_plane.use_remesh_fix_poles = True
me_plane.use_remesh_preserve_attributes = False
me_plane.update()

# ---- objects
ob_cube = bpy.data.objects.new('Cube', me_cube)
ob_light = bpy.data.objects.new('Light', light_light)
ob_camera = bpy.data.objects.new('Camera', cam_camera)
ob_cube_001 = bpy.data.objects.new('Cube.001', me_cube_001)
ob_cube_002 = bpy.data.objects.new('Cube.002', me_cube_002)
ob_cube_003 = bpy.data.objects.new('Cube.003', me_cube_003)
ob_cube_004 = bpy.data.objects.new('Cube.004', me_cube_004)
ob_cube_005 = bpy.data.objects.new('Cube.005', me_cube_006)
ob_plane = bpy.data.objects.new('Plane', me_plane)

# ---- transforms, parenting, visibility, modifiers, constraints
ob_cube.location = (0.0, 0.0, 5.904)
ob_cube.lock_rotations_4d = False
ob_cube.empty_display_type = 'ARROWS'
ob_cube.lineart.crease_threshold = 0.0
ob_light.location = (4.45, 1.168, 5.396)
ob_light.rotation_euler = (0.6503, 0.05522, 1.866)
ob_light.lock_rotations_4d = False
ob_light.empty_display_type = 'ARROWS'
ob_light.color = (0.0, 0.0, 0.0, 0.0)
ob_light.lineart.crease_threshold = 0.0
ob_camera.location = (7.359, -6.926, 4.958)
ob_camera.rotation_euler = (1.109, 0.0, 0.8149)
ob_camera.lock_rotations_4d = False
ob_camera.empty_display_type = 'ARROWS'
ob_camera.color = (0.0, 0.0, 0.0, 0.0)
ob_camera.display_type = 'WIRE'
ob_camera.lineart.crease_threshold = 0.0
ob_cube_001.location = (0.0, 0.0, 4.973)
ob_cube_001.scale = (0.6367, 0.6367, 0.9288)
ob_cube_002.location = (0.8817, 0.0, 5.572)
ob_cube_002.scale = (0.2066, 0.179, 0.6367)
ob_cube_003.location = (-0.8966, 0.0, 5.572)
ob_cube_003.scale = (0.2066, 0.179, 0.6367)
ob_cube_004.location = (0.388, 0.002475, 3.094)
ob_cube_004.scale = (-0.1458, 0.1621, 0.9288)
ob_cube_005.location = (-0.3825, 0.002475, 3.094)
ob_cube_005.scale = (-0.1458, 0.1621, 0.9288)
ob_plane.location = (0.0, 0.0, 2.14)
ob_plane.scale = (9.303, 7.486, 1.0)

# ---- collection membership
col_collection.objects.link(ob_cube)
col_collection.objects.link(ob_light)
col_collection.objects.link(ob_camera)
col_collection.objects.link(ob_cube_001)
col_collection.objects.link(ob_cube_002)
col_collection.objects.link(ob_cube_003)
col_collection.objects.link(ob_cube_004)
col_collection.objects.link(ob_cube_005)
col_collection.objects.link(ob_plane)

# ---- scene / render settings (as saved in the file)
scene.camera = ob_camera
scene.frame_start = 1; scene.frame_end = 250; scene.frame_set(1)
scene.render.engine = 'BLENDER_EEVEE_NEXT'
scene.cycles.sampling_pattern = 'TABULATED_SOBOL'
scene.cycles.use_light_tree = False
scene.view_settings.view_transform = 'Filmic'
bpy.context.view_layer.update()
